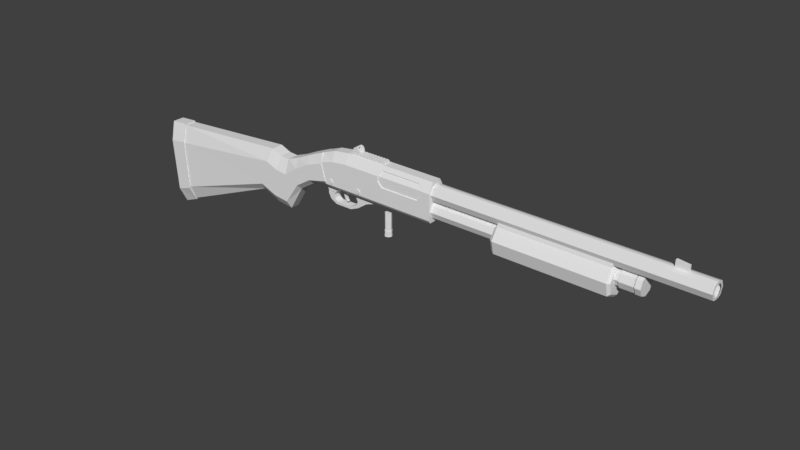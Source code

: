 # Source: Remington870.blend  (saved by Blender 2.79.0; exported with 4.5.12 LTS)
import bpy
from mathutils import Matrix  # noqa: F401  (used for matrix-valued properties, if any)

bpy.ops.wm.read_factory_settings(use_empty=True)
scene = bpy.context.scene
scene.name = 'Scene'

# ---- collections
col_collection_1 = bpy.data.collections.new('Collection 1'); scene.collection.children.link(col_collection_1)

# ---- materials (node trees are filled in below, after node groups)
mat_color_palette = bpy.data.materials.new('Color Palette')
mat_color_palette.alpha_threshold = 0.0
mat_color_palette.use_transparent_shadow = False
mat_color_palette.roughness = 0.5
mat_color_palette.specular_intensity = 0.0

# ---- material node trees

# ---- world
world_world = bpy.data.worlds.new('World'); scene.world = world_world
world_world.color = (0.05088, 0.05088, 0.05088)
world_world.use_sun_shadow = False
world_world.sun_shadow_jitter_overblur = 0.0
world_world.cycles.sampling_method = 'MANUAL'

# ---- meshes
me_remington_870 = bpy.data.meshes.new('Remington 870')
me_remington_870.from_pydata([(-2.944, -0.779, 0.9397), (-2.944, -0.4818, 2.94), (2.131, -0.779, 0.9397), (2.131, -0.4818, 2.94), (-4.186, -0.779, 0.9397), (-4.61, -0.4818, 2.526), (-3.565, -0.779, 0.9397), (-3.839, -0.4818, 2.815), (-2.944, -0.9988, 2.44), (2.131, -0.9988, 2.44), (-4.504, -0.9988, 2.129), (-3.77, -0.9988, 2.347), (2.131, -0.9988, 1.096), (-3.586, -0.9988, 1.086), (-2.944, -0.9988, 1.096), (-4.225, -0.9988, 1.087), (-2.944, -0.9988, 1.903), (-4.39, -0.9988, 1.704), (2.131, -0.9988, 1.903), (-3.697, -0.9988, 1.843), (-0.9117, -0.9988, 2.44), (-0.6673, -0.9988, 1.903), (1.666, -0.9988, 2.44), (1.417, -0.9988, 1.903), (-2.944, 0.7813, 0.9397), (-2.944, 0.4841, 2.94), (2.131, 0.7813, 0.9397), (2.131, 0.4841, 2.94), (-4.186, 0.7813, 0.9397), (-4.61, 0.4841, 2.526), (-3.565, 0.7813, 0.9397), (-3.839, 0.4841, 2.815), (2.131, 1.001, 2.44), (-4.504, 1.001, 2.129), (-3.77, 1.001, 2.347), (2.131, 1.001, 1.096), (-3.586, 1.001, 1.086), (-2.944, 1.001, 1.096), (-4.225, 1.001, 1.087), (-2.944, 1.001, 1.903), (-4.39, 1.001, 1.704), (2.131, 1.001, 1.903), (-3.697, 1.001, 1.843), (1.437, -0.7144, 2.715), (-0.7528, -0.7134, 2.716), (-2.944, 1.001, 2.44), (-0.9117, -0.9988, 2.171), (1.681, -0.9988, 2.171), (1.666, -0.9195, 2.433), (-0.9117, -0.9195, 2.433), (1.417, -0.9195, 1.924), (-0.6673, -0.9195, 1.924), (-0.9117, -0.9195, 2.179), (-0.7528, -0.6341, 2.694), (1.437, -0.6351, 2.693), (1.681, -0.9195, 2.179), (-0.3289, -0.4275, 0.9397), (1.098, -0.4275, 0.9397), (-0.3289, 0.4298, 0.9397), (1.098, 0.4298, 0.9397), (-0.3289, -0.4275, 1.009), (1.098, -0.4275, 1.009), (-0.3289, 0.4298, 1.009), (1.098, 0.4298, 1.009), (-0.3682, 0.001178, 0.9397), (1.167, 0.001178, 0.9397), (-0.3682, 0.001178, 1.009), (1.167, 0.001178, 1.009), (1.666, -0.9195, 2.433), (-0.9117, -0.9195, 2.433), (1.417, -0.9195, 1.924), (-0.6673, -0.9195, 1.924), (-0.9117, -0.9195, 2.179), (-0.7528, -0.6341, 2.694), (1.437, -0.6351, 2.693), (1.681, -0.9195, 2.179), (-2.752, -0.4162, 2.836), (-2.752, -0.4162, 3.031), (-2.752, 0.4186, 2.836), (-2.752, 0.4186, 3.031), (-0.8134, -0.4162, 2.836), (-0.8134, -0.4162, 3.031), (-0.8134, 0.4186, 2.836), (-0.8134, 0.4186, 3.031), (-2.214, 0.4186, 3.031), (-2.127, 0.4186, 3.031), (-2.039, 0.4186, 3.031), (-1.952, 0.4186, 3.031), (-1.864, 0.4186, 3.031), (-1.777, 0.4186, 3.031), (-1.689, 0.4186, 3.031), (-1.601, 0.4186, 3.031), (-1.514, 0.4186, 3.031), (-1.426, 0.4186, 3.031), (-1.339, 0.4186, 3.031), (-1.251, 0.4186, 3.031), (-1.164, 0.4186, 3.031), (-1.076, 0.4186, 3.031), (-0.9885, 0.4186, 3.031), (-0.9009, 0.4186, 3.031), (-2.127, -0.4162, 2.836), (-1.864, -0.4162, 2.836), (-1.601, -0.4162, 2.836), (-1.339, -0.4162, 2.836), (-1.076, -0.4162, 2.836), (-1.076, 0.4186, 2.836), (-1.339, 0.4186, 2.836), (-1.601, 0.4186, 2.836), (-1.864, 0.4186, 2.836), (-2.127, 0.4186, 2.836), (-0.9009, -0.4162, 3.031), (-0.9885, -0.4162, 3.031), (-1.076, -0.4162, 3.031), (-1.164, -0.4162, 3.031), (-1.251, -0.4162, 3.031), (-1.339, -0.4162, 3.031), (-1.426, -0.4162, 3.031), (-1.514, -0.4162, 3.031), (-1.601, -0.4162, 3.031), (-1.689, -0.4162, 3.031), (-1.777, -0.4162, 3.031), (-1.864, -0.4162, 3.031), (-1.952, -0.4162, 3.031), (-2.039, -0.4162, 3.031), (-2.127, -0.4162, 3.031), (-2.214, -0.4162, 3.031), (-2.214, 0.4186, 3.049), (-2.127, 0.4186, 3.049), (-2.039, 0.4186, 3.049), (-1.952, 0.4186, 3.049), (-1.864, 0.4186, 3.049), (-1.777, 0.4186, 3.049), (-1.689, 0.4186, 3.049), (-1.601, 0.4186, 3.049), (-1.514, 0.4186, 3.049), (-1.426, 0.4186, 3.049), (-1.339, 0.4186, 3.049), (-1.251, 0.4186, 3.049), (-1.164, 0.4186, 3.049), (-1.076, 0.4186, 3.049), (-0.9885, 0.4186, 3.049), (-0.9009, 0.4186, 3.049), (-0.9009, -0.4162, 3.049), (-0.9885, -0.4162, 3.049), (-1.076, -0.4162, 3.049), (-1.164, -0.4162, 3.049), (-1.251, -0.4162, 3.049), (-1.339, -0.4162, 3.049), (-1.426, -0.4162, 3.049), (-1.514, -0.4162, 3.049), (-1.601, -0.4162, 3.049), (-1.689, -0.4162, 3.049), (-1.777, -0.4162, 3.049), (-1.864, -0.4162, 3.049), (-1.952, -0.4162, 3.049), (-2.039, -0.4162, 3.049), (-2.127, -0.4162, 3.049), (-2.214, -0.4162, 3.049), (-2.545, -0.3307, 3.169), (-2.545, -0.3307, 3.247), (-2.545, -0.1799, 3.169), (-2.545, -0.1799, 3.247), (-2.499, -0.3307, 3.169), (-2.499, -0.3307, 3.247), (-2.499, -0.1799, 3.169), (-2.499, -0.1799, 3.247), (-2.545, 0.333, 3.169), (-2.545, 0.333, 3.247), (-2.545, 0.1805, 3.169), (-2.545, 0.1805, 3.247), (-2.499, 0.333, 3.169), (-2.499, 0.333, 3.247), (-2.499, 0.1805, 3.169), (-2.499, 0.1805, 3.247), (-2.518, -0.2353, 3.344), (-2.518, -0.3915, 3.344), (-2.408, -0.2353, 3.299), (-2.408, -0.3915, 3.299), (-2.335, -0.2353, 3.167), (-2.335, -0.3915, 3.167), (-2.321, -0.2353, 2.997), (-2.321, -0.3915, 2.997), (-2.716, -0.2353, 2.997), (-2.716, -0.3915, 2.997), (-2.704, -0.2353, 3.167), (-2.704, -0.3915, 3.167), (-2.629, -0.2353, 3.299), (-2.629, -0.3915, 3.299), (-2.518, 0.2377, 3.344), (-2.518, 0.3938, 3.344), (-2.408, 0.2377, 3.299), (-2.408, 0.3938, 3.299), (-2.335, 0.2377, 3.167), (-2.335, 0.3938, 3.167), (-2.321, 0.2377, 2.997), (-2.321, 0.3938, 2.997), (-2.716, 0.2377, 2.997), (-2.716, 0.3938, 2.997), (-2.704, 0.2377, 3.167), (-2.704, 0.3938, 3.167), (-2.629, 0.2377, 3.299), (-2.629, 0.3938, 3.299), (-2.466, 0.2204, 3.206), (-2.579, 0.2204, 3.206), (-2.466, 0.1562, 3.294), (-2.579, 0.1562, 3.294), (-2.466, 0.001178, 3.33), (-2.579, 0.001178, 3.33), (-2.466, -0.1538, 3.294), (-2.579, -0.1538, 3.294), (-2.466, -0.218, 3.206), (-2.579, -0.218, 3.206), (-2.466, -0.1538, 3.118), (-2.579, -0.1538, 3.118), (-2.466, 0.001178, 3.094), (-2.579, 0.001178, 3.08), (-2.466, 0.1562, 3.118), (-2.579, 0.1562, 3.118), (-2.579, 0.2279, 3.007), (-2.579, -0.2255, 3.007), (-2.466, -0.2255, 3.007), (-2.466, 0.1695, 3.207), (-2.466, 0.1202, 3.274), (-2.579, 0.1202, 3.273), (-2.579, 0.1695, 3.206), (-2.466, 0.001178, 3.302), (-2.579, 0.001178, 3.301), (-2.466, -0.1179, 3.274), (-2.579, -0.1179, 3.273), (-2.466, -0.1672, 3.207), (-2.579, -0.1672, 3.206), (-2.466, -0.1179, 3.139), (-2.579, -0.1179, 3.139), (-2.466, 0.001178, 3.122), (-2.579, 0.001178, 3.111), (-2.466, 0.1202, 3.139), (-2.579, 0.1202, 3.139), (-2.466, 0.2279, 3.007), (-2.201, 1.073, 1.387), (-2.201, -1.071, 1.387), (-2.078, 1.073, 1.387), (-2.078, -1.071, 1.387), (-2.017, 1.073, 1.28), (-2.017, -1.071, 1.28), (-2.078, 1.073, 1.174), (-2.078, -1.071, 1.174), (-2.201, 1.073, 1.174), (-2.201, -1.071, 1.174), (-2.262, 1.073, 1.28), (-2.262, -1.071, 1.28), (-3.942, 1.06, 1.4), (-3.942, -1.058, 1.4), (-3.805, 1.06, 1.4), (-3.805, -1.058, 1.4), (-3.736, 1.06, 1.28), (-3.736, -1.058, 1.28), (-3.805, 1.06, 1.161), (-3.805, -1.058, 1.161), (-3.942, 1.06, 1.161), (-3.942, -1.058, 1.161), (-4.011, 1.06, 1.28), (-4.011, -1.058, 1.28), (-4.129, 0.4168, 0.8417), (-4.129, -0.4144, 0.8417), (-3.992, 0.4168, 0.8417), (-3.992, -0.4144, 0.8417), (-3.923, 0.4168, 0.7225), (-3.923, -0.4144, 0.7225), (-3.992, 0.4168, 0.6033), (-3.992, -0.4144, 0.6033), (-4.129, 0.4168, 0.6033), (-4.129, -0.4144, 0.6033), (-4.198, 0.4168, 0.7225), (-4.198, -0.4144, 0.7225), (-3.285, -0.1373, 0.2183), (-3.387, -0.1373, 0.3377), (-3.285, 0.1396, 0.2183), (-3.387, 0.1396, 0.3377), (-3.223, -0.1373, 0.2423), (-3.299, -0.1373, 0.3678), (-3.223, 0.1396, 0.2423), (-3.299, 0.1396, 0.3678), (-3.462, -0.1373, 0.5735), (-3.462, 0.1396, 0.5735), (-3.338, 0.1396, 0.5895), (-3.338, -0.1373, 0.5895), (-3.451, -0.1373, 0.8083), (-3.451, 0.1396, 0.8083), (-3.124, -0.1373, 0.9507), (-3.124, 0.1396, 0.9507), (-3.396, -0.1373, 1.039), (-3.396, 0.1396, 1.039), (-3.139, -0.1373, 1.134), (-3.139, 0.1396, 1.134), (5.612, 1.25, 1.375), (11.41, 1.462, 1.401), (5.612, 1.006, 0.8069), (11.41, 1.177, 0.7361), (5.612, 0.005703, 0.5525), (11.41, 0.006474, 0.4384), (5.612, -0.9983, 0.8032), (11.41, -1.168, 0.7318), (5.612, -1.25, 1.37), (11.41, -1.462, 1.395), (5.612, -0.6487, 1.859), (11.41, -0.7593, 1.961), (5.612, 0.643, 1.861), (11.41, 0.752, 1.964), (11.53, 1.202, 1.369), (11.53, 0.9673, 0.8231), (11.53, 0.005529, 0.5785), (11.53, -0.9596, 0.8195), (11.53, -1.201, 1.365), (11.53, -0.6234, 1.835), (11.53, 0.6181, 1.837), (5.77, 1.462, 1.401), (5.77, 1.177, 0.7361), (5.77, 0.006473, 0.4384), (5.77, -1.168, 0.7318), (5.77, -1.462, 1.395), (5.77, -0.7593, 1.961), (5.77, 0.752, 1.964), (11.41, 0.6453, 2.185), (11.41, -0.6543, 2.182), (5.77, -0.6543, 2.182), (5.77, 0.6453, 2.185), (2.091, -0.312, 1.426), (2.091, -0.312, 2.098), (2.091, 0.3143, 1.426), (2.091, 0.3143, 2.098), (11.38, -0.312, 1.426), (11.38, -0.312, 2.098), (11.38, 0.3143, 1.426), (11.38, 0.3143, 2.098), (2.111, -0.5508, 1.193), (12.51, -0.651, 1.127), (2.111, -0.7794, 1.489), (12.51, -0.9211, 1.477), (2.111, -0.5508, 1.785), (12.51, -0.651, 1.827), (15.72, -0.5876, 2.04), (15.72, -0.8315, 2.356), (15.72, -0.5876, 2.672), (2.077, -0.5876, 2.04), (2.077, -0.8315, 2.356), (2.077, -0.5876, 2.672), (11.75, -0.5508, 1.193), (11.75, -0.7794, 1.489), (11.75, -0.5508, 1.785), (12.43, -0.5508, 1.193), (12.43, -0.7794, 1.489), (12.43, -0.5508, 1.785), (2.111, -0.2748, 1.846), (12.51, -0.3249, 1.899), (11.75, -0.2748, 1.846), (12.43, -0.2748, 1.846), (2.077, -0.2932, 1.975), (15.72, -0.2932, 1.975), (11.75, -0.2932, 1.975), (12.42, -0.2932, 1.975), (12.43, -0.6185, 1.152), (11.76, -0.6185, 1.152), (12.43, -0.8751, 1.485), (11.76, -0.8751, 1.485), (12.43, -0.6185, 1.817), (11.76, -0.6185, 1.817), (11.76, -0.3086, 1.886), (12.43, -0.3086, 1.886), (12.79, -0.651, 1.127), (12.79, -0.9211, 1.477), (12.79, -0.651, 1.827), (12.79, -0.3249, 1.899), (15.72, -0.2188, 2.077), (15.72, -0.5809, 2.363), (15.72, -0.4104, 2.142), (15.72, -0.4104, 2.583), (2.077, -0.1317, 2.769), (15.72, -0.1317, 2.769), (15.72, -0.1352, 2.629), (14.51, -0.1317, 2.769), (13.91, -0.1317, 2.769), (14.51, -0.1314, 3.025), (13.91, -0.1314, 3.095), (2.111, 0.001178, 1.07), (12.51, 0.001181, 0.9822), (2.111, 0.5531, 1.193), (12.51, 0.6533, 1.127), (2.111, 0.7817, 1.489), (12.51, 0.9235, 1.477), (2.111, 0.5531, 1.785), (12.51, 0.6533, 1.827), (12.51, 0.3273, 1.899), (15.72, 0.2956, 1.975), (15.72, 0.5899, 2.04), (15.72, 0.8338, 2.356), (15.72, 0.5899, 2.672), (2.077, 0.134, 2.769), (15.72, 0.134, 2.769), (2.077, 0.5899, 2.04), (2.077, 0.8338, 2.356), (2.077, 0.5899, 2.672), (12.42, 0.2956, 1.975), (11.75, 0.00118, 1.07), (11.75, 0.5531, 1.193), (11.75, 0.7818, 1.489), (11.75, 0.5531, 1.785), (12.43, 0.00118, 1.07), (12.43, 0.5531, 1.193), (12.43, 0.7818, 1.489), (12.43, 0.5531, 1.785), (12.43, 0.2772, 1.846), (2.111, 0.2772, 1.846), (11.75, 0.2772, 1.846), (2.077, 0.2956, 1.975), (11.75, 0.2956, 1.975), (12.43, 0.00118, 1.015), (11.76, 0.00118, 1.015), (12.43, 0.6208, 1.152), (11.76, 0.6208, 1.152), (12.43, 0.8775, 1.485), (11.76, 0.8775, 1.485), (12.43, 0.6208, 1.817), (11.76, 0.6208, 1.817), (11.76, 0.311, 1.886), (12.43, 0.311, 1.886), (12.79, 0.001181, 0.9822), (12.79, 0.6533, 1.127), (12.79, 0.9235, 1.477), (12.79, 0.6533, 1.827), (12.79, 0.3273, 1.899), (15.72, 0.2212, 2.077), (15.72, 0.001181, 2.047), (15.72, 0.5832, 2.363), (15.72, 0.4128, 2.142), (15.72, 0.4128, 2.583), (15.72, 0.1376, 2.629), (14.51, 0.134, 2.769), (13.91, 0.134, 2.769), (14.51, 0.1338, 3.025), (13.91, 0.1338, 3.095), (-4.345, -0.3708, 0.6119), (-4.565, -0.3708, 0.9882), (-4.345, 0.3731, 0.6119), (-4.565, 0.3731, 0.9882), (-3.869, -0.3708, 0.6269), (-3.39, -0.3708, 0.9882), (-3.869, 0.3731, 0.6269), (-3.39, 0.3731, 0.9882), (-4.357, -0.3708, 0.4517), (-4.357, 0.3731, 0.4517), (-3.981, -0.3708, 0.4517), (-3.981, 0.3731, 0.4517), (-4.203, -0.3708, 0.1572), (-4.203, 0.3731, 0.1572), (-3.961, -0.3708, 0.2471), (-3.961, 0.3731, 0.2471), (-3.857, -0.3708, -0.02576), (-3.857, 0.3731, -0.02576), (-3.762, -0.3708, 0.1103), (-3.762, 0.3731, 0.1103), (-2.932, -0.3708, -0.02164), (-2.932, 0.3731, -0.02164), (-2.959, -0.3708, 0.1251), (-2.959, 0.3731, 0.1251), (-2.465, -0.3708, 0.1751), (-2.465, 0.3731, 0.1751), (-2.559, -0.3708, 0.2926), (-2.559, 0.3731, 0.2926), (-1.931, -0.3708, 0.5489), (-1.931, 0.3731, 0.5489), (-2.47, -0.3708, 0.5075), (-2.47, 0.3731, 0.5075), (-1.107, -0.3708, 0.8311), (-1.107, 0.3731, 0.8311), (-2.606, -0.3708, 0.7926), (-2.606, 0.3731, 0.7926), (-0.9716, -0.3708, 0.9798), (-0.9716, 0.3731, 0.9798), (-3.001, -0.3708, 0.9962), (-3.001, 0.3731, 0.9962), (-8.863, -0.4802, -0.6767), (-8.041, -0.5802, 1.808), (-7.887, -0.4802, -1.073), (-7.481, -0.5802, 1.572), (-6.961, -0.4802, -1.191), (-6.971, -0.5802, 1.529), (-6.176, -0.4802, 0.1292), (-6.26, -0.5802, 1.798), (-4.171, -0.4802, 0.9287), (-4.597, -0.5802, 2.534), (-5.499, -0.5802, 2.155), (-5.306, -0.4802, 0.6869), (-8.27, -1.058, 1.118), (-7.594, -1.058, 0.8376), (-6.968, -1.058, 0.7737), (-6.2, -1.058, 1.307), (-4.479, -1.058, 2.088), (-5.434, -1.058, 1.74), (-8.723, -1.058, -0.2534), (-7.818, -1.058, -0.6219), (-6.963, -1.058, -0.7276), (-6.182, -1.058, 0.4071), (-4.244, -1.058, 1.202), (-5.341, -1.058, 0.9379), (-14.52, -0.4802, -2.96), (-14.77, -0.5802, 1.329), (-14.72, -1.026, 0.387), (-14.57, -1.058, -2.187), (-15.3, -0.4762, -3.344), (-15.63, -1.135, 0.3254), (-15.72, -0.5981, 1.332), (-14.75, -0.5981, 1.399), (-15.38, -1.18, -2.498), (-14.7, -1.141, 0.4288), (-14.54, -1.18, -2.224), (-14.49, -0.4762, -3.02), (-8.863, 0.4825, -0.6767), (-8.041, 0.5826, 1.808), (-7.887, 0.4825, -1.073), (-7.481, 0.5826, 1.572), (-6.961, 0.4825, -1.191), (-6.971, 0.5826, 1.529), (-6.176, 0.4825, 0.1292), (-6.26, 0.5826, 1.798), (-4.171, 0.4825, 0.9287), (-4.597, 0.5826, 2.534), (-5.499, 0.5826, 2.155), (-5.306, 0.4825, 0.6869), (-8.27, 1.06, 1.118), (-7.594, 1.06, 0.8376), (-6.968, 1.06, 0.7737), (-6.2, 1.06, 1.307), (-4.479, 1.06, 2.088), (-5.434, 1.06, 1.74), (-8.723, 1.06, -0.2534), (-7.818, 1.06, -0.6219), (-6.963, 1.06, -0.7276), (-6.182, 1.06, 0.4071), (-4.244, 1.06, 1.202), (-5.341, 1.06, 0.9379), (-14.52, 0.4825, -2.96), (-14.77, 0.5826, 1.329), (-14.72, 1.028, 0.387), (-14.57, 1.06, -2.187), (-15.3, 0.4786, -3.344), (-15.63, 1.138, 0.3254), (-15.72, 0.6005, 1.332), (-14.75, 0.6005, 1.399), (-14.49, 0.4786, -3.02), (-15.38, 1.182, -2.498), (-14.7, 1.143, 0.4288), (-14.54, 1.182, -2.224)], [], [(16, 8, 11, 19), (19, 11, 10, 17), (46, 20, 8, 16), (20, 44, 1, 8), (11, 7, 5, 10), (8, 1, 7, 11), (46, 21, 51, 52), (9, 3, 43, 22), (6, 13, 15, 4), (0, 14, 13, 6), (34, 33, 29, 31), (14, 21, 16), (13, 19, 17, 15), (14, 16, 19, 13), (12, 23, 21, 14), (2, 12, 14, 0), (22, 43, 54, 48), (45, 34, 31, 25), (33, 10, 5, 29), (43, 3, 1, 44), (32, 45, 25, 27), (18, 9, 22, 47), (12, 18, 23), (39, 42, 34, 45), (42, 40, 33, 34), (40, 17, 10, 33), (25, 31, 7, 1), (31, 29, 5, 7), (28, 4, 15, 38), (30, 28, 38, 36), (24, 30, 36, 37), (38, 15, 17, 40), (36, 38, 40, 42), (37, 36, 42, 39), (35, 37, 39, 41), (26, 24, 37, 35), (41, 39, 45, 32), (2, 0, 56, 57), (18, 47, 23), (23, 47, 55, 50), (21, 46, 16), (20, 46, 52, 49), (44, 20, 49, 53), (47, 22, 48, 55), (21, 23, 50, 51), (43, 44, 53, 54), (65, 57, 61, 67), (26, 2, 57, 65), (24, 58, 64), (24, 26, 59, 58), (58, 59, 63, 62), (64, 58, 62, 66), (57, 56, 60, 61), (56, 64, 66, 60), (0, 24, 64, 56), (26, 65, 59), (59, 65, 67, 63), (3, 27, 25, 1), (12, 35, 41, 18), (2, 26, 35, 12), (18, 41, 32, 9), (0, 6, 30, 24), (6, 4, 28, 30), (9, 32, 27, 3), (68, 74, 73, 69), (75, 68, 69, 72), (70, 75, 72, 71), (76, 77, 79, 78), (82, 99, 83), (82, 83, 81, 80), (100, 125, 77, 76), (84, 79, 77, 125), (83, 99, 110, 81), (115, 114, 146, 147), (98, 97, 112, 111), (112, 97, 139, 144), (96, 95, 114, 113), (84, 125, 157, 126), (94, 93, 116, 115), (98, 111, 143, 140), (92, 91, 118, 117), (95, 94, 136, 137), (90, 89, 120, 119), (124, 85, 127, 156), (88, 87, 122, 121), (113, 112, 144, 145), (86, 85, 124, 123), (110, 99, 141, 142), (80, 81, 110), (80, 110, 111, 104), (104, 111, 112), (104, 112, 113), (104, 113, 114, 103), (103, 114, 115), (103, 115, 116), (103, 116, 117, 102), (102, 117, 118), (102, 118, 119), (102, 119, 120, 101), (101, 120, 121), (101, 121, 122), (101, 122, 123, 100), (100, 123, 124), (100, 124, 125), (78, 79, 84, 109), (109, 84, 85), (109, 85, 86), (109, 86, 87, 108), (108, 87, 88), (108, 88, 89), (108, 89, 90, 107), (107, 90, 91), (107, 91, 92), (107, 92, 93, 106), (106, 93, 94), (106, 94, 95), (106, 95, 96, 105), (105, 96, 97), (105, 97, 98), (105, 98, 99, 82), (141, 140, 143, 142), (139, 138, 145, 144), (137, 136, 147, 146), (135, 134, 149, 148), (133, 132, 151, 150), (131, 130, 153, 152), (129, 128, 155, 154), (127, 126, 157, 156), (97, 96, 138, 139), (96, 113, 145, 138), (114, 95, 137, 146), (85, 84, 126, 127), (117, 116, 148, 149), (99, 98, 140, 141), (94, 115, 147, 136), (116, 93, 135, 148), (87, 86, 128, 129), (119, 118, 150, 151), (92, 117, 149, 134), (118, 91, 133, 150), (89, 88, 130, 131), (121, 120, 152, 153), (90, 119, 151, 132), (120, 89, 131, 152), (91, 90, 132, 133), (123, 122, 154, 155), (88, 121, 153, 130), (111, 110, 142, 143), (122, 87, 129, 154), (93, 92, 134, 135), (125, 124, 156, 157), (86, 123, 155, 128), (158, 159, 161, 160), (164, 165, 163, 162), (160, 164, 162, 158), (165, 161, 159, 163), (166, 168, 169, 167), (172, 170, 171, 173), (168, 166, 170, 172), (173, 171, 167, 169), (174, 175, 177, 176), (176, 177, 179, 178), (178, 179, 181, 180), (182, 183, 185, 184), (184, 185, 187, 186), (186, 187, 175, 174), (177, 175, 187, 185, 183, 181, 179), (174, 176, 178, 180, 182, 184, 186), (188, 190, 191, 189), (190, 192, 193, 191), (192, 194, 195, 193), (196, 198, 199, 197), (198, 200, 201, 199), (200, 188, 189, 201), (191, 193, 195, 197, 199, 201, 189), (188, 200, 198, 196, 194, 192, 190), (202, 203, 205, 204), (204, 205, 207, 206), (206, 207, 209, 208), (208, 209, 211, 210), (210, 211, 213, 212), (208, 210, 229, 227), (216, 217, 203, 202), (215, 213, 232, 234), (214, 212, 220, 237), (215, 217, 218), (212, 213, 219, 220), (213, 215, 218, 219), (217, 216, 237, 218), (216, 214, 237), (211, 209, 228, 230), (204, 206, 225, 222), (214, 216, 235, 233), (207, 205, 223, 226), (217, 215, 234, 236), (210, 212, 231, 229), (213, 211, 230, 232), (206, 208, 227, 225), (216, 202, 221, 235), (202, 204, 222, 221), (209, 207, 226, 228), (203, 217, 236, 224), (205, 203, 224, 223), (212, 214, 233, 231), (229, 231, 232, 230), (227, 229, 230, 228), (235, 221, 224, 236), (221, 222, 223, 224), (233, 235, 236, 234), (231, 233, 234, 232), (225, 227, 228, 226), (222, 225, 226, 223), (238, 239, 241, 240), (240, 241, 243, 242), (242, 243, 245, 244), (244, 245, 247, 246), (241, 239, 249, 247, 245, 243), (246, 247, 249, 248), (248, 249, 239, 238), (238, 240, 242, 244, 246, 248), (250, 251, 253, 252), (252, 253, 255, 254), (254, 255, 257, 256), (256, 257, 259, 258), (253, 251, 261, 259, 257, 255), (258, 259, 261, 260), (260, 261, 251, 250), (250, 252, 254, 256, 258, 260), (262, 263, 265, 264), (264, 265, 267, 266), (266, 267, 269, 268), (268, 269, 271, 270), (265, 263, 273, 271, 269, 267), (270, 271, 273, 272), (272, 273, 263, 262), (262, 264, 266, 268, 270, 272), (274, 275, 277, 276), (276, 277, 281, 280), (280, 281, 279, 278), (278, 279, 275, 274), (276, 280, 278, 274), (277, 275, 282, 283), (275, 279, 285, 282), (281, 277, 283, 284), (279, 281, 284, 285), (285, 284, 289, 288), (286, 288, 292, 290), (283, 282, 286, 287), (282, 285, 288, 286), (284, 283, 287, 289), (289, 287, 291, 293), (288, 289, 293, 292), (287, 286, 290, 291), (315, 295, 297, 316), (316, 297, 299, 317), (317, 299, 301, 318), (318, 301, 303, 319), (319, 303, 305, 320), (305, 303, 312, 313), (321, 320, 324, 325), (321, 307, 295, 315), (294, 296, 298, 300, 302, 304, 306), (309, 308, 314, 313, 312, 311, 310), (297, 295, 308, 309), (301, 299, 310, 311), (307, 305, 313, 314), (303, 301, 311, 312), (295, 307, 314, 308), (299, 297, 309, 310), (306, 321, 315, 294), (304, 320, 321, 306), (302, 319, 320, 304), (300, 318, 319, 302), (298, 317, 318, 300), (296, 316, 317, 298), (294, 315, 316, 296), (307, 321, 325, 322), (305, 307, 322, 323), (320, 305, 323, 324), (328, 329, 333, 332), (330, 331, 327, 326), (406, 384, 335, 349), (349, 335, 337, 350), (350, 337, 339, 351), (355, 353, 391, 410), (379, 377, 397, 436), (340, 357, 372, 374), (356, 358, 343), (358, 359, 343), (336, 347, 348, 338), (334, 346, 347, 336), (383, 402, 346, 334), (348, 347, 363, 365), (359, 355, 410, 401), (358, 354, 355, 359), (338, 348, 354, 352), (351, 339, 353, 355), (363, 362, 364, 365), (361, 360, 362, 363), (416, 415, 360, 361), (365, 364, 367, 366), (354, 348, 365, 366), (347, 346, 361, 363), (350, 351, 364, 362), (351, 355, 367, 364), (346, 402, 416, 361), (349, 350, 362, 360), (355, 354, 366, 367), (406, 349, 360, 415), (353, 339, 370, 371), (335, 384, 425, 368), (391, 353, 371, 429), (337, 335, 368, 369), (339, 337, 369, 370), (357, 392, 431, 372), (377, 342, 375, 378), (342, 341, 373, 375), (341, 340, 374, 373), (401, 392, 357, 359), (344, 341, 342, 345), (343, 340, 341, 344), (359, 357, 340, 343), (376, 380, 437, 396), (345, 380, 376), (345, 342, 379, 380), (397, 377, 378, 435), (342, 377, 379), (379, 436, 438, 381), (382, 381, 438, 439), (380, 379, 381, 382), (437, 380, 382, 439), (406, 407, 386, 384), (407, 408, 388, 386), (408, 409, 390, 388), (393, 433, 430, 392), (413, 398, 414), (414, 398, 401), (411, 352, 354, 412), (387, 389, 405, 404), (385, 387, 404, 403), (383, 385, 403, 402), (405, 422, 420, 404), (414, 401, 410, 412), (389, 411, 412, 405), (409, 410, 391, 390), (358, 414, 412, 354), (356, 413, 414, 358), (420, 422, 421, 419), (418, 420, 419, 417), (416, 418, 417, 415), (422, 423, 424, 421), (412, 423, 422, 405), (404, 420, 418, 403), (408, 419, 421, 409), (409, 421, 424, 410), (403, 418, 416, 402), (407, 417, 419, 408), (410, 424, 423, 412), (406, 415, 417, 407), (391, 429, 428, 390), (386, 426, 425, 384), (388, 427, 426, 386), (390, 428, 427, 388), (392, 430, 431), (397, 435, 434, 395), (395, 434, 432, 394), (394, 432, 433, 393), (399, 400, 395, 394), (398, 399, 394, 393), (401, 398, 393, 392), (400, 396, 437), (400, 437, 436, 395), (395, 436, 397), (437, 439, 438, 436), (425, 426, 427, 428, 429, 371, 370, 369, 368), (440, 441, 443, 442), (442, 443, 447, 446), (446, 447, 445, 444), (444, 445, 441, 440), (440, 442, 449, 448), (451, 450, 454, 455), (446, 444, 450, 451), (444, 440, 448, 450), (442, 446, 451, 449), (455, 454, 458, 459), (448, 449, 453, 452), (450, 448, 452, 454), (449, 451, 455, 453), (458, 456, 460, 462), (452, 453, 457, 456), (454, 452, 456, 458), (453, 455, 459, 457), (457, 459, 463, 461), (459, 458, 462, 463), (456, 457, 461, 460), (462, 460, 464, 466), (467, 466, 470, 471), (461, 463, 467, 465), (463, 462, 466, 467), (460, 461, 465, 464), (470, 468, 472, 474), (464, 465, 469, 468), (466, 464, 468, 470), (465, 467, 471, 469), (473, 475, 479, 477), (469, 471, 475, 473), (471, 470, 474, 475), (468, 469, 473, 472), (475, 474, 478, 479), (472, 473, 477, 476), (474, 472, 476, 478), (517, 481, 483, 519), (540, 516, 480, 504), (519, 483, 485, 521), (498, 480, 482, 499), (499, 482, 484, 500), (526, 490, 489, 525), (521, 485, 487, 523), (500, 484, 486, 501), (532, 525, 489, 496), (503, 491, 488, 502), (501, 486, 491, 503), (523, 487, 490, 526), (486, 522, 527, 491), (491, 527, 524, 488), (484, 520, 522, 486), (482, 518, 520, 484), (480, 516, 518, 482), (505, 541, 547, 511), (487, 495, 497, 490), (490, 497, 496, 489), (538, 532, 496, 502), (485, 494, 495, 487), (483, 493, 494, 485), (481, 492, 493, 483), (507, 506, 513, 514), (506, 505, 511, 513), (524, 538, 502, 488), (504, 507, 514, 515), (495, 501, 503, 497), (497, 503, 502, 496), (494, 500, 501, 495), (493, 499, 500, 494), (492, 498, 499, 493), (480, 498, 507, 504), (498, 492, 506, 507), (517, 541, 505, 481), (540, 504, 515, 548), (492, 481, 505, 506), (513, 511, 510, 509), (547, 546, 510, 511), (509, 510, 546, 545), (512, 509, 545, 549), (514, 513, 509, 512), (515, 514, 512, 508), (508, 512, 549, 544), (544, 548, 515, 508), (534, 535, 518, 516), (535, 536, 520, 518), (536, 537, 522, 520), (539, 538, 524, 527), (537, 539, 527, 522), (523, 526, 533, 531), (526, 525, 532, 533), (521, 523, 531, 530), (519, 521, 530, 529), (517, 519, 529, 528), (543, 551, 550, 542), (542, 550, 547, 541), (540, 548, 551, 543), (531, 533, 539, 537), (533, 532, 538, 539), (530, 531, 537, 536), (529, 530, 536, 535), (528, 529, 535, 534), (516, 540, 543, 534), (534, 543, 542, 528), (528, 542, 541, 517), (550, 545, 546, 547), (551, 549, 545, 550), (548, 544, 549, 551)])
_uv = me_remington_870.uv_layers.new(name='UVMap')
_uv.uv.foreach_set('vector', [0.01984, 0.9253, 0.01984, 0.9253, 0.01984, 0.9253, 0.01984, 0.9253, 0.01984, 0.9253, 0.01984, 0.9253, 0.01984, 0.9253, 0.01984, 0.9253, 0.01984, 0.9253, 0.01984, 0.9253, 0.01984, 0.9253, 0.01984, 0.9253, 0.01984, 0.9253, 0.01984, 0.9253, 0.01984, 0.9253, 0.01984, 0.9253, 0.01984, 0.9253, 0.01984, 0.9253, 0.01984, 0.9253, 0.01984, 0.9253, 0.01984, 0.9253, 0.01984, 0.9253, 0.01984, 0.9253, 0.01984, 0.9253, 0.01984, 0.9253, 0.01984, 0.9253, 0.01984, 0.9253, 0.01984, 0.9253, 0.01984, 0.9253, 0.01984, 0.9253, 0.01984, 0.9253, 0.01984, 0.9253, 0.01984, 0.9253, 0.01984, 0.9253, 0.01984, 0.9253, 0.01984, 0.9253, 0.01984, 0.9253, 0.01984, 0.9253, 0.01984, 0.9253, 0.01984, 0.9253, 0.01984, 0.9253, 0.01984, 0.9253, 0.01984, 0.9253, 0.01984, 0.9253, 0.01984, 0.9253, 0.01984, 0.9253, 0.01984, 0.9253, 0.01984, 0.9253, 0.01984, 0.9253, 0.01984, 0.9253, 0.01984, 0.9253, 0.01984, 0.9253, 0.01984, 0.9253, 0.01984, 0.9253, 0.01984, 0.9253, 0.01984, 0.9253, 0.01984, 0.9253, 0.01984, 0.9253, 0.01984, 0.9253, 0.01984, 0.9253, 0.01984, 0.9253, 0.01984, 0.9253, 0.01984, 0.9253, 0.01984, 0.9253, 0.01984, 0.9253, 0.01984, 0.9253, 0.01984, 0.9253, 0.01984, 0.9253, 0.01984, 0.9253, 0.01984, 0.9253, 0.01984, 0.9253, 0.01984, 0.9253, 0.01984, 0.9253, 0.01984, 0.9253, 0.01984, 0.9253, 0.01984, 0.9253, 0.01984, 0.9253, 0.01984, 0.9253, 0.01984, 0.9253, 0.01984, 0.9253, 0.01984, 0.9253, 0.01984, 0.9253, 0.01984, 0.9253, 0.01984, 0.9253, 0.01984, 0.9253, 0.01984, 0.9253, 0.01984, 0.9253, 0.01984, 0.9253, 0.01984, 0.9253, 0.01984, 0.9253, 0.01984, 0.9253, 0.01984, 0.9253, 0.01984, 0.9253, 0.01984, 0.9253, 0.01984, 0.9253, 0.01984, 0.9253, 0.01984, 0.9253, 0.01984, 0.9253, 0.01984, 0.9253, 0.01984, 0.9253, 0.01984, 0.9253, 0.01984, 0.9253, 0.01984, 0.9253, 0.01984, 0.9253, 0.01984, 0.9253, 0.01984, 0.9253, 0.01984, 0.9253, 0.01984, 0.9253, 0.01984, 0.9253, 0.01984, 0.9253, 0.01984, 0.9253, 0.01984, 0.9253, 0.01984, 0.9253, 0.01984, 0.9253, 0.01984, 0.9253, 0.01984, 0.9253, 0.01984, 0.9253, 0.01984, 0.9253, 0.01984, 0.9253, 0.01984, 0.9253, 0.01984, 0.9253, 0.01984, 0.9253, 0.01984, 0.9253, 0.01984, 0.9253, 0.01984, 0.9253, 0.01984, 0.9253, 0.01984, 0.9253, 0.01984, 0.9253, 0.01984, 0.9253, 0.01984, 0.9253, 0.01984, 0.9253, 0.01984, 0.9253, 0.01984, 0.9253, 0.01984, 0.9253, 0.01984, 0.9253, 0.01984, 0.9253, 0.01984, 0.9253, 0.01984, 0.9253, 0.01984, 0.9253, 0.01984, 0.9253, 0.01984, 0.9253, 0.01984, 0.9253, 0.01984, 0.9253, 0.01984, 0.9253, 0.01984, 0.9253, 0.01984, 0.9253, 0.01984, 0.9253, 0.01984, 0.9253, 0.01984, 0.9253, 0.01984, 0.9253, 0.01984, 0.9253, 0.01984, 0.9253, 0.01984, 0.9253, 0.01984, 0.9253, 0.01984, 0.9253, 0.01984, 0.9253, 0.01984, 0.9253, 0.01984, 0.9253, 0.01984, 0.9253, 0.01984, 0.9253, 0.01984, 0.9253, 0.01984, 0.9253, 0.01984, 0.9253, 0.01984, 0.9253, 0.01984, 0.9253, 0.01984, 0.9253, 0.01984, 0.9253, 0.01984, 0.9253, 0.01984, 0.9253, 0.01984, 0.9253, 0.01984, 0.9253, 0.01984, 0.9253, 0.01984, 0.9253, 0.01984, 0.9253, 0.01984, 0.9253, 0.01984, 0.9253, 0.01984, 0.9253, 0.01984, 0.9253, 0.01984, 0.9253, 0.01984, 0.9253, 0.01984, 0.9253, 0.01984, 0.9253, 0.01984, 0.9253, 0.01984, 0.9253, 0.01984, 0.9253, 0.01984, 0.9253, 0.01984, 0.9253, 0.01984, 0.9253, 0.01984, 0.9253, 0.01984, 0.9253, 0.01984, 0.9253, 0.01984, 0.9253, 0.01984, 0.9253, 0.01984, 0.9253, 0.01984, 0.9253, 0.01984, 0.9253, 0.01984, 0.9253, 0.01984, 0.9253, 0.01984, 0.9253, 0.01984, 0.9253, 0.01984, 0.9253, 0.01984, 0.9253, 0.01984, 0.9253, 0.01984, 0.9253, 0.01984, 0.9253, 0.01984, 0.9253, 0.01984, 0.9253, 0.01984, 0.9253, 0.01984, 0.9253, 0.01984, 0.9253, 0.01984, 0.9253, 0.01984, 0.9253, 0.01984, 0.9253, 0.01984, 0.9253, 0.01984, 0.9253, 0.01984, 0.9253, 0.01984, 0.9253, 0.01984, 0.9253, 0.01984, 0.9253, 0.01984, 0.9253, 0.01984, 0.9253, 0.01984, 0.9253, 0.01984, 0.9253, 0.01984, 0.9253, 0.01984, 0.9253, 0.01984, 0.9253, 0.01984, 0.9253, 0.01984, 0.9253, 0.01984, 0.9253, 0.01984, 0.9253, 0.01984, 0.9253, 0.01984, 0.9253, 0.01984, 0.9253, 0.01984, 0.9253, 0.01984, 0.9253, 0.01984, 0.9253, 0.01984, 0.9253, 0.01984, 0.9253, 0.01984, 0.9253, 0.01984, 0.9253, 0.01984, 0.9253, 0.01984, 0.9253, 0.01984, 0.9253, 0.01984, 0.9253, 0.01984, 0.9253, 0.01984, 0.9253, 0.01984, 0.9253, 0.01984, 0.9253, 0.01984, 0.9253, 0.01984, 0.9253, 0.02384, 0.9253, 0.02384, 0.9253, 0.02384, 0.9253, 0.02384, 0.9253, 0.02384, 0.9253, 0.02384, 0.9253, 0.02384, 0.9253, 0.02384, 0.9253, 0.02384, 0.9253, 0.02384, 0.9253, 0.02384, 0.9253, 0.02384, 0.9253, 0.02399, 0.9253, 0.02399, 0.9253, 0.02399, 0.9253, 0.02399, 0.9253, 0.02399, 0.9253, 0.02399, 0.9253, 0.02399, 0.9253, 0.02399, 0.9253, 0.02399, 0.9253, 0.02399, 0.9253, 0.02399, 0.9253, 0.02399, 0.9253, 0.02399, 0.9253, 0.02399, 0.9253, 0.02399, 0.9253, 0.02399, 0.9253, 0.02399, 0.9253, 0.02399, 0.9253, 0.02399, 0.9253, 0.02399, 0.9253, 0.02399, 0.9253, 0.02399, 0.9253, 0.02399, 0.9253, 0.02399, 0.9253, 0.02399, 0.9253, 0.02399, 0.9253, 0.02399, 0.9253, 0.02399, 0.9253, 0.02399, 0.9253, 0.02399, 0.9253, 0.02399, 0.9253, 0.02399, 0.9253, 0.02399, 0.9253, 0.02399, 0.9253, 0.02399, 0.9253, 0.02399, 0.9253, 0.02399, 0.9253, 0.02399, 0.9253, 0.02399, 0.9253, 0.02399, 0.9253, 0.02399, 0.9253, 0.02399, 0.9253, 0.02399, 0.9253, 0.02399, 0.9253, 0.02399, 0.9253, 0.02399, 0.9253, 0.02399, 0.9253, 0.02399, 0.9253, 0.02399, 0.9253, 0.02399, 0.9253, 0.02399, 0.9253, 0.02399, 0.9253, 0.02399, 0.9253, 0.02399, 0.9253, 0.02399, 0.9253, 0.02399, 0.9253, 0.02399, 0.9253, 0.02399, 0.9253, 0.02399, 0.9253, 0.02399, 0.9253, 0.02399, 0.9253, 0.02399, 0.9253, 0.02399, 0.9253, 0.02399, 0.9253, 0.02399, 0.9253, 0.02399, 0.9253, 0.02399, 0.9253, 0.02399, 0.9253, 0.02399, 0.9253, 0.02399, 0.9253, 0.02399, 0.9253, 0.02399, 0.9253, 0.02399, 0.9253, 0.02399, 0.9253, 0.02399, 0.9253, 0.02399, 0.9253, 0.02399, 0.9253, 0.02399, 0.9253, 0.02399, 0.9253, 0.02399, 0.9253, 0.02399, 0.9253, 0.02399, 0.9253, 0.02399, 0.9253, 0.02399, 0.9253, 0.02399, 0.9253, 0.02399, 0.9253, 0.02399, 0.9253, 0.02399, 0.9253, 0.02399, 0.9253, 0.02399, 0.9253, 0.02399, 0.9253, 0.02399, 0.9253, 0.02399, 0.9253, 0.02399, 0.9253, 0.02399, 0.9253, 0.02399, 0.9253, 0.02399, 0.9253, 0.02399, 0.9253, 0.02399, 0.9253, 0.02399, 0.9253, 0.02399, 0.9253, 0.02399, 0.9253, 0.02399, 0.9253, 0.02399, 0.9253, 0.02399, 0.9253, 0.02399, 0.9253, 0.02399, 0.9253, 0.02399, 0.9253, 0.02399, 0.9253, 0.02399, 0.9253, 0.02399, 0.9253, 0.02399, 0.9253, 0.02399, 0.9253, 0.02399, 0.9253, 0.02399, 0.9253, 0.02399, 0.9253, 0.02399, 0.9253, 0.02399, 0.9253, 0.02399, 0.9253, 0.02399, 0.9253, 0.02399, 0.9253, 0.02399, 0.9253, 0.02399, 0.9253, 0.02399, 0.9253, 0.02399, 0.9253, 0.02399, 0.9253, 0.02399, 0.9253, 0.02399, 0.9253, 0.02399, 0.9253, 0.02399, 0.9253, 0.02399, 0.9253, 0.02399, 0.9253, 0.02399, 0.9253, 0.02399, 0.9253, 0.02399, 0.9253, 0.02399, 0.9253, 0.02399, 0.9253, 0.02399, 0.9253, 0.02399, 0.9253, 0.02399, 0.9253, 0.02399, 0.9253, 0.02399, 0.9253, 0.02399, 0.9253, 0.02399, 0.9253, 0.02399, 0.9253, 0.02399, 0.9253, 0.02399, 0.9253, 0.02399, 0.9253, 0.02399, 0.9253, 0.02399, 0.9253, 0.02399, 0.9253, 0.02399, 0.9253, 0.02399, 0.9253, 0.02399, 0.9253, 0.02399, 0.9253, 0.02399, 0.9253, 0.02399, 0.9253, 0.02399, 0.9253, 0.02399, 0.9253, 0.02399, 0.9253, 0.02399, 0.9253, 0.02399, 0.9253, 0.02399, 0.9253, 0.02399, 0.9253, 0.02399, 0.9253, 0.02399, 0.9253, 0.02399, 0.9253, 0.02399, 0.9253, 0.02399, 0.9253, 0.02399, 0.9253, 0.02399, 0.9253, 0.02399, 0.9253, 0.02399, 0.9253, 0.02399, 0.9253, 0.02399, 0.9253, 0.02399, 0.9253, 0.02399, 0.9253, 0.02399, 0.9253, 0.02399, 0.9253, 0.02399, 0.9253, 0.02399, 0.9253, 0.02399, 0.9253, 0.02399, 0.9253, 0.02399, 0.9253, 0.02399, 0.9253, 0.02399, 0.9253, 0.02399, 0.9253, 0.02399, 0.9253, 0.02399, 0.9253, 0.02399, 0.9253, 0.02399, 0.9253, 0.02399, 0.9253, 0.02399, 0.9253, 0.02399, 0.9253, 0.02399, 0.9253, 0.02399, 0.9253, 0.02399, 0.9253, 0.02399, 0.9253, 0.02399, 0.9253, 0.02399, 0.9253, 0.02399, 0.9253, 0.02399, 0.9253, 0.02399, 0.9253, 0.02399, 0.9253, 0.02399, 0.9253, 0.02399, 0.9253, 0.02399, 0.9253, 0.02399, 0.9253, 0.02399, 0.9253, 0.02399, 0.9253, 0.02399, 0.9253, 0.02399, 0.9253, 0.02399, 0.9253, 0.02399, 0.9253, 0.02399, 0.9253, 0.02399, 0.9253, 0.02399, 0.9253, 0.02399, 0.9253, 0.02399, 0.9253, 0.02399, 0.9253, 0.02399, 0.9253, 0.02399, 0.9253, 0.02399, 0.9253, 0.02399, 0.9253, 0.02399, 0.9253, 0.02399, 0.9253, 0.02399, 0.9253, 0.02399, 0.9253, 0.02399, 0.9253, 0.02399, 0.9253, 0.02399, 0.9253, 0.02399, 0.9253, 0.02399, 0.9253, 0.02399, 0.9253, 0.02399, 0.9253, 0.02399, 0.9253, 0.02399, 0.9253, 0.02399, 0.9253, 0.02399, 0.9253, 0.02399, 0.9253, 0.02399, 0.9253, 0.02399, 0.9253, 0.02399, 0.9253, 0.02399, 0.9253, 0.02399, 0.9253, 0.02399, 0.9253, 0.02399, 0.9253, 0.02399, 0.9253, 0.02399, 0.9253, 0.02399, 0.9253, 0.02399, 0.9253, 0.02399, 0.9253, 0.02399, 0.9253, 0.02399, 0.9253, 0.02399, 0.9253, 0.02399, 0.9253, 0.02399, 0.9253, 0.02399, 0.9253, 0.02399, 0.9253, 0.02399, 0.9253, 0.02399, 0.9253, 0.02399, 0.9253, 0.02399, 0.9253, 0.02399, 0.9253, 0.02399, 0.9253, 0.02399, 0.9253, 0.02399, 0.9253, 0.02399, 0.9253, 0.02399, 0.9253, 0.02399, 0.9253, 0.02399, 0.9253, 0.02399, 0.9253, 0.02399, 0.9253, 0.02399, 0.9253, 0.02399, 0.9253, 0.02399, 0.9253, 0.02399, 0.9253, 0.02399, 0.9253, 0.02399, 0.9253, 0.02399, 0.9253, 0.02399, 0.9253, 0.02399, 0.9253, 0.02399, 0.9253, 0.02399, 0.9253, 0.02399, 0.9253, 0.02399, 0.9253, 0.02399, 0.9253, 0.02399, 0.9253, 0.02399, 0.9253, 0.02399, 0.9253, 0.02399, 0.9253, 0.02399, 0.9253, 0.02399, 0.9253, 0.02399, 0.9253, 0.02399, 0.9253, 0.02399, 0.9253, 0.02399, 0.9253, 0.02399, 0.9253, 0.02399, 0.9253, 0.02399, 0.9253, 0.02399, 0.9253, 0.02399, 0.9253, 0.02399, 0.9253, 0.02399, 0.9253, 0.02399, 0.9253, 0.02399, 0.9253, 0.02399, 0.9253, 0.02399, 0.9253, 0.02399, 0.9253, 0.02399, 0.9253, 0.02399, 0.9253, 0.02399, 0.9253, 0.02399, 0.9253, 0.02399, 0.9253, 0.02399, 0.9253, 0.02399, 0.9253, 0.02399, 0.9253, 0.02399, 0.9253, 0.02399, 0.9253, 0.02399, 0.9253, 0.02399, 0.9253, 0.02399, 0.9253, 0.02399, 0.9253, 0.02399, 0.9253, 0.02399, 0.9253, 0.02399, 0.9253, 0.02399, 0.9253, 0.02399, 0.9253, 0.02399, 0.9253, 0.02399, 0.9253, 0.02399, 0.9253, 0.02399, 0.9253, 0.02399, 0.9253, 0.02399, 0.9253, 0.02399, 0.9253, 0.02399, 0.9253, 0.02399, 0.9253, 0.02399, 0.9253, 0.02399, 0.9253, 0.02399, 0.9253, 0.02399, 0.9253, 0.02399, 0.9253, 0.02399, 0.9253, 0.02399, 0.9253, 0.02399, 0.9253, 0.02399, 0.9253, 0.02399, 0.9253, 0.02399, 0.9253, 0.02399, 0.9253, 0.02399, 0.9253, 0.02399, 0.9253, 0.02399, 0.9253, 0.02399, 0.9253, 0.02399, 0.9253, 0.02399, 0.9253, 0.02399, 0.9253, 0.02399, 0.9253, 0.02399, 0.9253, 0.02399, 0.9253, 0.02399, 0.9253, 0.02399, 0.9253, 0.02399, 0.9253, 0.02399, 0.9253, 0.02399, 0.9253, 0.02399, 0.9253, 0.02399, 0.9253, 0.02399, 0.9253, 0.02399, 0.9253, 0.02399, 0.9253, 0.02399, 0.9253, 0.02399, 0.9253, 0.02399, 0.9253, 0.02399, 0.9253, 0.02399, 0.9253, 0.02399, 0.9253, 0.02399, 0.9253, 0.02399, 0.9253, 0.02399, 0.9253, 0.02399, 0.9253, 0.02399, 0.9253, 0.02399, 0.9253, 0.02399, 0.9253, 0.02399, 0.9253, 0.02399, 0.9253, 0.02399, 0.9253, 0.02399, 0.9253, 0.02399, 0.9253, 0.02399, 0.9253, 0.02399, 0.9253, 0.02399, 0.9253, 0.02399, 0.9253, 0.02399, 0.9253, 0.02399, 0.9253, 0.02399, 0.9253, 0.02399, 0.9253, 0.02399, 0.9253, 0.02399, 0.9253, 0.02399, 0.9253, 0.02399, 0.9253, 0.02399, 0.9253, 0.02399, 0.9253, 0.02399, 0.9253, 0.02399, 0.9253, 0.02399, 0.9253, 0.02399, 0.9253, 0.02399, 0.9253, 0.02399, 0.9253, 0.02399, 0.9253, 0.02399, 0.9253, 0.02399, 0.9253, 0.02399, 0.9253, 0.02399, 0.9253, 0.02399, 0.9253, 0.02399, 0.9253, 0.02399, 0.9253, 0.02399, 0.9253, 0.02399, 0.9253, 0.02399, 0.9253, 0.02399, 0.9253, 0.02399, 0.9253, 0.02399, 0.9253, 0.02399, 0.9253, 0.02399, 0.9253, 0.02399, 0.9253, 0.02399, 0.9253, 0.02399, 0.9253, 0.02399, 0.9253, 0.02399, 0.9253, 0.02399, 0.9253, 0.02399, 0.9253, 0.02399, 0.9253, 0.02399, 0.9253, 0.02399, 0.9253, 0.02399, 0.9253, 0.02399, 0.9253, 0.02399, 0.9253, 0.02399, 0.9253, 0.02399, 0.9253, 0.02399, 0.9253, 0.02399, 0.9253, 0.02399, 0.9253, 0.02399, 0.9253, 0.02399, 0.9253, 0.02399, 0.9253, 0.02399, 0.9253, 0.02399, 0.9253, 0.02399, 0.9253, 0.02399, 0.9253, 0.02399, 0.9253, 0.02399, 0.9253, 0.02399, 0.9253, 0.02399, 0.9253, 0.02399, 0.9253, 0.02399, 0.9253, 0.02399, 0.9253, 0.02399, 0.9253, 0.02399, 0.9253, 0.02399, 0.9253, 0.02399, 0.9253, 0.02399, 0.9253, 0.02399, 0.9253, 0.02399, 0.9253, 0.02399, 0.9253, 0.02399, 0.9253, 0.02399, 0.9253, 0.02399, 0.9253, 0.02399, 0.9253, 0.02399, 0.9253, 0.02399, 0.9253, 0.02399, 0.9253, 0.02399, 0.9253, 0.02399, 0.9253, 0.02399, 0.9253, 0.02399, 0.9253, 0.02399, 0.9253, 0.02399, 0.9253, 0.02399, 0.9253, 0.02399, 0.9253, 0.02399, 0.9253, 0.02399, 0.9253, 0.02399, 0.9253, 0.02399, 0.9253, 0.02399, 0.9253, 0.02399, 0.9253, 0.02399, 0.9253, 0.02399, 0.9253, 0.02399, 0.9253, 0.02399, 0.9253, 0.02399, 0.9253, 0.02399, 0.9253, 0.02399, 0.9253, 0.02399, 0.9253, 0.02399, 0.9253, 0.02399, 0.9253, 0.02399, 0.9253, 0.02399, 0.9253, 0.02399, 0.9253, 0.02399, 0.9253, 0.02399, 0.9253, 0.02399, 0.9253, 0.02399, 0.9253, 0.02399, 0.9253, 0.02399, 0.9253, 0.02399, 0.9253, 0.02399, 0.9253, 0.02399, 0.9253, 0.02399, 0.9253, 0.02399, 0.9253, 0.02399, 0.9253, 0.02399, 0.9253, 0.02399, 0.9253, 0.02399, 0.9253, 0.02399, 0.9253, 0.02399, 0.9253, 0.02399, 0.9253, 0.02399, 0.9253, 0.02399, 0.9253, 0.02399, 0.9253, 0.02399, 0.9253, 0.02399, 0.9253, 0.02399, 0.9253, 0.02399, 0.9253, 0.02399, 0.9253, 0.02399, 0.9253, 0.02399, 0.9253, 0.02399, 0.9253, 0.02399, 0.9253, 0.02399, 0.9253, 0.02399, 0.9253, 0.02399, 0.9253, 0.02399, 0.9253, 0.02399, 0.9253, 0.02399, 0.9253, 0.02399, 0.9253, 0.02399, 0.9253, 0.02399, 0.9253, 0.02399, 0.9253, 0.02399, 0.9253, 0.02399, 0.9253, 0.02399, 0.9253, 0.02399, 0.9253, 0.02399, 0.9253, 0.02399, 0.9253, 0.02399, 0.9253, 0.02399, 0.9253, 0.02399, 0.9253, 0.02399, 0.9253, 0.02399, 0.9253, 0.02399, 0.9253, 0.02399, 0.9253, 0.02399, 0.9253, 0.02399, 0.9253, 0.02399, 0.9253, 0.02399, 0.9253, 0.02399, 0.9253, 0.02399, 0.9253, 0.02399, 0.9253, 0.02399, 0.9253, 0.02399, 0.9253, 0.02399, 0.9253, 0.02399, 0.9253, 0.02399, 0.9253, 0.02399, 0.9253, 0.02399, 0.9253, 0.02399, 0.9253, 0.02399, 0.9253, 0.02399, 0.9253, 0.02399, 0.9253, 0.02384, 0.9253, 0.02384, 0.9253, 0.02384, 0.9253, 0.02384, 0.9253, 0.02384, 0.9253, 0.02384, 0.9253, 0.02384, 0.9253, 0.02384, 0.9253, 0.02384, 0.9253, 0.02384, 0.9253, 0.02384, 0.9253, 0.02384, 0.9253, 0.02384, 0.9253, 0.02384, 0.9253, 0.02384, 0.9253, 0.02384, 0.9253, 0.02384, 0.9253, 0.02384, 0.9253, 0.02384, 0.9253, 0.02384, 0.9253, 0.02384, 0.9253, 0.02384, 0.9253, 0.02384, 0.9253, 0.02384, 0.9253, 0.02384, 0.9253, 0.02384, 0.9253, 0.02384, 0.9253, 0.02384, 0.9253, 0.02384, 0.9253, 0.02384, 0.9253, 0.02384, 0.9253, 0.02384, 0.9253, 0.02384, 0.9253, 0.02384, 0.9253, 0.02384, 0.9253, 0.02384, 0.9253, 0.02384, 0.9253, 0.02384, 0.9253, 0.02384, 0.9253, 0.02384, 0.9253, 0.02384, 0.9253, 0.02384, 0.9253, 0.02384, 0.9253, 0.02384, 0.9253, 0.02384, 0.9253, 0.02384, 0.9253, 0.02384, 0.9253, 0.02384, 0.9253, 0.02384, 0.9253, 0.02384, 0.9253, 0.02384, 0.9253, 0.02384, 0.9253, 0.02384, 0.9253, 0.02384, 0.9253, 0.02384, 0.9253, 0.02384, 0.9253, 0.02384, 0.9253, 0.02384, 0.9253, 0.02384, 0.9253, 0.02384, 0.9253, 0.02384, 0.9253, 0.02384, 0.9253, 0.02384, 0.9253, 0.02384, 0.9253, 0.02384, 0.9253, 0.02384, 0.9253, 0.02384, 0.9253, 0.02384, 0.9253, 0.02384, 0.9253, 0.02384, 0.9253, 0.02384, 0.9253, 0.02384, 0.9253, 0.02384, 0.9253, 0.02384, 0.9253, 0.02384, 0.9253, 0.02384, 0.9253, 0.02384, 0.9253, 0.02384, 0.9253, 0.02384, 0.9253, 0.02384, 0.9253, 0.02384, 0.9253, 0.02384, 0.9253, 0.02384, 0.9253, 0.02384, 0.9253, 0.02384, 0.9253, 0.02384, 0.9253, 0.02384, 0.9253, 0.02384, 0.9253, 0.02384, 0.9253, 0.02384, 0.9253, 0.02384, 0.9253, 0.02384, 0.9253, 0.02384, 0.9253, 0.02384, 0.9253, 0.02384, 0.9253, 0.02384, 0.9253, 0.02384, 0.9253, 0.02384, 0.9253, 0.02384, 0.9253, 0.02384, 0.9253, 0.02384, 0.9253, 0.02384, 0.9253, 0.02384, 0.9253, 0.02384, 0.9253, 0.02384, 0.9253, 0.02384, 0.9253, 0.02384, 0.9253, 0.02384, 0.9253, 0.01984, 0.9253, 0.01984, 0.9253, 0.01984, 0.9253, 0.01984, 0.9253, 0.01984, 0.9253, 0.01984, 0.9253, 0.01984, 0.9253, 0.01984, 0.9253, 0.01984, 0.9253, 0.01984, 0.9253, 0.01984, 0.9253, 0.01984, 0.9253, 0.01984, 0.9253, 0.01984, 0.9253, 0.01984, 0.9253, 0.01984, 0.9253, 0.01984, 0.9253, 0.01984, 0.9253, 0.01984, 0.9253, 0.01984, 0.9253, 0.01984, 0.9253, 0.01984, 0.9253, 0.01984, 0.9253, 0.01984, 0.9253, 0.01984, 0.9253, 0.01984, 0.9253, 0.01984, 0.9253, 0.01984, 0.9253, 0.01984, 0.9253, 0.01984, 0.9253, 0.01984, 0.9253, 0.01984, 0.9253, 0.01984, 0.9253, 0.01984, 0.9253, 0.01984, 0.9253, 0.01984, 0.9253, 0.01984, 0.9253, 0.01984, 0.9253, 0.01984, 0.9253, 0.01984, 0.9253, 0.01984, 0.9253, 0.01984, 0.9253, 0.01984, 0.9253, 0.01984, 0.9253, 0.01984, 0.9253, 0.01984, 0.9253, 0.01984, 0.9253, 0.01984, 0.9253, 0.01984, 0.9253, 0.01984, 0.9253, 0.01984, 0.9253, 0.01984, 0.9253, 0.01984, 0.9253, 0.01984, 0.9253, 0.01984, 0.9253, 0.01984, 0.9253, 0.01984, 0.9253, 0.01984, 0.9253, 0.01984, 0.9253, 0.01984, 0.9253, 0.01984, 0.9253, 0.01984, 0.9253, 0.01984, 0.9253, 0.01984, 0.9253, 0.01984, 0.9253, 0.01984, 0.9253, 0.01984, 0.9253, 0.01984, 0.9253, 0.2944, 0.8111, 0.2944, 0.8111, 0.2944, 0.8111, 0.2944, 0.8111, 0.2944, 0.8111, 0.2944, 0.8111, 0.2944, 0.8111, 0.2944, 0.8111, 0.2944, 0.8111, 0.2944, 0.8111, 0.2944, 0.8111, 0.2944, 0.8111, 0.2944, 0.8111, 0.2944, 0.8111, 0.2944, 0.8111, 0.2944, 0.8111, 0.2944, 0.8111, 0.2944, 0.8111, 0.2944, 0.8111, 0.2944, 0.8111, 0.2944, 0.8111, 0.2944, 0.8111, 0.2944, 0.8111, 0.2944, 0.8111, 0.2944, 0.8111, 0.2944, 0.8111, 0.2944, 0.8111, 0.2944, 0.8111, 0.2944, 0.8111, 0.2944, 0.8111, 0.2944, 0.8111, 0.2944, 0.8111, 0.2944, 0.8111, 0.2944, 0.8111, 0.2944, 0.8111, 0.2944, 0.8111, 0.2944, 0.8111, 0.2944, 0.8111, 0.2944, 0.8111, 0.2944, 0.8111, 0.2944, 0.8111, 0.2944, 0.8111, 0.2944, 0.8111, 0.2944, 0.8111, 0.2944, 0.8111, 0.2944, 0.8111, 0.2944, 0.8111, 0.2944, 0.8111, 0.2944, 0.8111, 0.2944, 0.8111, 0.2944, 0.8111, 0.2944, 0.8111, 0.2944, 0.8111, 0.2944, 0.8111, 0.2944, 0.8111, 0.2944, 0.8111, 0.2944, 0.8111, 0.2944, 0.8111, 0.2944, 0.8111, 0.2944, 0.8111, 0.2944, 0.8111, 0.2944, 0.8111, 0.2944, 0.8111, 0.2944, 0.8111, 0.2944, 0.8111, 0.2944, 0.8111, 0.2944, 0.8111, 0.2944, 0.8111, 0.2944, 0.8111, 0.2944, 0.8111, 0.2944, 0.8111, 0.2944, 0.8111, 0.2944, 0.8111, 0.2944, 0.8111, 0.2944, 0.8111, 0.2944, 0.8111, 0.2944, 0.8111, 0.2944, 0.8111, 0.2944, 0.8111, 0.2944, 0.8111, 0.2944, 0.8111, 0.2944, 0.8111, 0.2944, 0.8111, 0.2944, 0.8111, 0.2944, 0.8111, 0.2944, 0.8111, 0.2944, 0.8111, 0.2944, 0.8111, 0.2944, 0.8111, 0.2944, 0.8111, 0.2944, 0.8111, 0.2944, 0.8111, 0.2944, 0.8111, 0.2944, 0.8111, 0.2944, 0.8111, 0.2944, 0.8111, 0.2944, 0.8111, 0.2944, 0.8111, 0.2944, 0.8111, 0.2944, 0.8111, 0.2944, 0.8111, 0.2944, 0.8111, 0.2944, 0.8111, 0.2944, 0.8111, 0.2944, 0.8111, 0.2944, 0.8111, 0.2944, 0.8111, 0.2944, 0.8111, 0.2944, 0.8111, 0.2944, 0.8111, 0.01984, 0.9253, 0.01984, 0.9253, 0.01984, 0.9253, 0.01984, 0.9253, 0.01984, 0.9253, 0.01984, 0.9253, 0.01984, 0.9253, 0.01984, 0.9253, 0.01984, 0.9253, 0.01984, 0.9253, 0.01984, 0.9253, 0.01984, 0.9253, 0.01984, 0.9253, 0.01984, 0.9253, 0.01984, 0.9253, 0.01984, 0.9253, 0.01984, 0.9253, 0.01984, 0.9253, 0.01984, 0.9253, 0.01984, 0.9253, 0.01984, 0.9253, 0.01984, 0.9253, 0.01984, 0.9253, 0.01984, 0.9253, 0.01984, 0.9253, 0.01984, 0.9253, 0.01984, 0.9253, 0.01984, 0.9253, 0.01984, 0.9253, 0.01984, 0.9253, 0.01984, 0.9253, 0.01984, 0.9253, 0.01984, 0.9253, 0.01984, 0.9253, 0.01984, 0.9253, 0.01984, 0.9253, 0.01984, 0.9253, 0.01984, 0.9253, 0.01984, 0.9253, 0.01984, 0.9253, 0.01984, 0.9253, 0.01984, 0.9253, 0.01984, 0.9253, 0.01984, 0.9253, 0.01984, 0.9253, 0.01984, 0.9253, 0.01984, 0.9253, 0.01984, 0.9253, 0.01984, 0.9253, 0.01984, 0.9253, 0.01984, 0.9253, 0.01984, 0.9253, 0.01984, 0.9253, 0.01984, 0.9253, 0.01984, 0.9253, 0.01984, 0.9253, 0.01984, 0.9253, 0.01984, 0.9253, 0.01984, 0.9253, 0.01984, 0.9253, 0.01984, 0.9253, 0.01984, 0.9253, 0.01984, 0.9253, 0.01984, 0.9253, 0.01984, 0.9253, 0.01984, 0.9253, 0.01984, 0.9253, 0.01984, 0.9253, 0.01984, 0.9253, 0.01984, 0.9253, 0.01984, 0.9253, 0.01984, 0.9253, 0.01984, 0.9253, 0.01984, 0.9253, 0.01984, 0.9253, 0.01984, 0.9253, 0.01984, 0.9253, 0.01984, 0.9253, 0.01984, 0.9253, 0.01984, 0.9253, 0.01984, 0.9253, 0.01984, 0.9253, 0.01984, 0.9253, 0.01984, 0.9253, 0.01984, 0.9253, 0.01984, 0.9253, 0.01984, 0.9253, 0.01984, 0.9253, 0.01984, 0.9253, 0.01984, 0.9253, 0.01984, 0.9253, 0.01984, 0.9253, 0.01984, 0.9253, 0.01984, 0.9253, 0.01984, 0.9253, 0.01984, 0.9253, 0.01984, 0.9253, 0.01984, 0.9253, 0.01984, 0.9253, 0.01984, 0.9253, 0.01984, 0.9253, 0.01984, 0.9253, 0.01984, 0.9253, 0.01984, 0.9253, 0.01984, 0.9253, 0.01984, 0.9253, 0.01984, 0.9253, 0.01984, 0.9253, 0.01984, 0.9253, 0.01984, 0.9253, 0.01984, 0.9253, 0.01984, 0.9253, 0.01984, 0.9253, 0.01984, 0.9253, 0.01984, 0.9253, 0.01984, 0.9253, 0.01984, 0.9253, 0.01984, 0.9253, 0.01984, 0.9253, 0.01984, 0.9253, 0.01984, 0.9253, 0.01984, 0.9253, 0.01984, 0.9253, 0.01984, 0.9253, 0.01984, 0.9253, 0.01984, 0.9253, 0.01984, 0.9253, 0.01984, 0.9253, 0.01984, 0.9253, 0.01984, 0.9253, 0.01984, 0.9253, 0.01984, 0.9253, 0.01984, 0.9253, 0.01984, 0.9253, 0.01984, 0.9253, 0.01984, 0.9253, 0.01984, 0.9253, 0.01984, 0.9253, 0.01984, 0.9253, 0.01984, 0.9253, 0.01984, 0.9253, 0.01984, 0.9253, 0.01984, 0.9253, 0.01984, 0.9253, 0.01984, 0.9253, 0.01984, 0.9253, 0.01984, 0.9253, 0.01984, 0.9253, 0.01984, 0.9253, 0.01984, 0.9253, 0.01984, 0.9253, 0.01984, 0.9253, 0.01984, 0.9253, 0.01984, 0.9253, 0.01984, 0.9253, 0.01984, 0.9253, 0.01984, 0.9253, 0.01984, 0.9253, 0.01984, 0.9253, 0.01984, 0.9253, 0.01984, 0.9253, 0.01984, 0.9253, 0.01984, 0.9253, 0.01984, 0.9253, 0.01984, 0.9253, 0.01984, 0.9253, 0.01984, 0.9253, 0.01984, 0.9253, 0.01984, 0.9253, 0.01984, 0.9253, 0.01984, 0.9253, 0.01984, 0.9253, 0.01984, 0.9253, 0.01984, 0.9253, 0.01984, 0.9253, 0.01984, 0.9253, 0.01984, 0.9253, 0.01984, 0.9253, 0.01984, 0.9253, 0.01984, 0.9253, 0.01984, 0.9253, 0.01984, 0.9253, 0.01984, 0.9253, 0.01984, 0.9253, 0.01984, 0.9253, 0.01984, 0.9253, 0.01984, 0.9253, 0.01984, 0.9253, 0.01984, 0.9253, 0.01984, 0.9253, 0.01984, 0.9253, 0.01984, 0.9253, 0.01984, 0.9253, 0.01984, 0.9253, 0.01984, 0.9253, 0.01984, 0.9253, 0.01984, 0.9253, 0.01984, 0.9253, 0.01984, 0.9253, 0.01984, 0.9253, 0.01984, 0.9253, 0.01984, 0.9253, 0.01984, 0.9253, 0.01984, 0.9253, 0.01984, 0.9253, 0.01984, 0.9253, 0.01984, 0.9253, 0.01984, 0.9253, 0.01984, 0.9253, 0.01984, 0.9253, 0.01984, 0.9253, 0.01984, 0.9253, 0.01984, 0.9253, 0.01984, 0.9253, 0.01984, 0.9253, 0.01984, 0.9253, 0.01984, 0.9253, 0.01984, 0.9253, 0.01984, 0.9253, 0.01984, 0.9253, 0.01984, 0.9253, 0.01984, 0.9253, 0.01984, 0.9253, 0.01984, 0.9253, 0.01984, 0.9253, 0.01984, 0.9253, 0.01984, 0.9253, 0.01984, 0.9253, 0.01984, 0.9253, 0.01984, 0.9253, 0.01984, 0.9253, 0.01984, 0.9253, 0.01984, 0.9253, 0.01984, 0.9253, 0.01984, 0.9253, 0.01984, 0.9253, 0.01984, 0.9253, 0.01984, 0.9253, 0.01984, 0.9253, 0.01984, 0.9253, 0.01984, 0.9253, 0.01984, 0.9253, 0.01984, 0.9253, 0.01984, 0.9253, 0.01984, 0.9253, 0.01984, 0.9253, 0.01984, 0.9253, 0.01984, 0.9253, 0.01984, 0.9253, 0.01984, 0.9253, 0.01984, 0.9253, 0.01984, 0.9253, 0.01984, 0.9253, 0.01984, 0.9253, 0.01984, 0.9253, 0.01984, 0.9253, 0.01984, 0.9253, 0.01984, 0.9253, 0.01984, 0.9253, 0.01984, 0.9253, 0.01984, 0.9253, 0.01984, 0.9253, 0.01984, 0.9253, 0.01984, 0.9253, 0.01984, 0.9253, 0.01984, 0.9253, 0.01984, 0.9253, 0.01984, 0.9253, 0.01984, 0.9253, 0.01984, 0.9253, 0.01984, 0.9253, 0.01984, 0.9253, 0.01984, 0.9253, 0.01984, 0.9253, 0.01984, 0.9253, 0.01984, 0.9253, 0.01984, 0.9253, 0.01984, 0.9253, 0.01984, 0.9253, 0.01984, 0.9253, 0.01984, 0.9253, 0.01984, 0.9253, 0.01984, 0.9253, 0.01984, 0.9253, 0.01984, 0.9253, 0.01984, 0.9253, 0.01984, 0.9253, 0.01984, 0.9253, 0.01984, 0.9253, 0.01984, 0.9253, 0.01984, 0.9253, 0.01984, 0.9253, 0.01984, 0.9253, 0.01984, 0.9253, 0.01984, 0.9253, 0.01984, 0.9253, 0.01984, 0.9253, 0.01984, 0.9253, 0.01984, 0.9253, 0.01984, 0.9253, 0.01984, 0.9253, 0.01984, 0.9253, 0.01984, 0.9253, 0.01984, 0.9253, 0.01984, 0.9253, 0.01984, 0.9253, 0.01984, 0.9253, 0.01984, 0.9253, 0.01984, 0.9253, 0.01984, 0.9253, 0.01984, 0.9253, 0.01984, 0.9253, 0.01984, 0.9253, 0.01984, 0.9253, 0.01984, 0.9253, 0.01984, 0.9253, 0.01984, 0.9253, 0.01984, 0.9253, 0.01984, 0.9253, 0.01984, 0.9253, 0.01984, 0.9253, 0.01984, 0.9253, 0.01984, 0.9253, 0.01984, 0.9253, 0.01984, 0.9253, 0.01984, 0.9253, 0.01984, 0.9253, 0.01984, 0.9253, 0.01984, 0.9253, 0.01984, 0.9253, 0.01984, 0.9253, 0.01984, 0.9253, 0.01984, 0.9253, 0.01984, 0.9253, 0.01984, 0.9253, 0.01984, 0.9253, 0.01984, 0.9253, 0.01984, 0.9253, 0.01984, 0.9253, 0.01984, 0.9253, 0.01984, 0.9253, 0.01984, 0.9253, 0.01984, 0.9253, 0.01984, 0.9253, 0.01984, 0.9253, 0.01984, 0.9253, 0.01984, 0.9253, 0.01984, 0.9253, 0.01984, 0.9253, 0.01984, 0.9253, 0.01984, 0.9253, 0.01984, 0.9253, 0.01984, 0.9253, 0.01984, 0.9253, 0.01984, 0.9253, 0.01984, 0.9253, 0.01984, 0.9253, 0.01984, 0.9253, 0.01984, 0.9253, 0.01984, 0.9253, 0.01984, 0.9253, 0.01984, 0.9253, 0.01984, 0.9253, 0.01984, 0.9253, 0.01984, 0.9253, 0.01984, 0.9253, 0.01984, 0.9253, 0.01984, 0.9253, 0.01984, 0.9253, 0.01984, 0.9253, 0.01984, 0.9253, 0.01984, 0.9253, 0.01984, 0.9253, 0.01984, 0.9253, 0.01984, 0.9253, 0.01984, 0.9253, 0.01984, 0.9253, 0.01984, 0.9253, 0.01984, 0.9253, 0.01984, 0.9253, 0.01984, 0.9253, 0.01984, 0.9253, 0.01984, 0.9253, 0.01984, 0.9253, 0.01984, 0.9253, 0.01984, 0.9253, 0.01984, 0.9253, 0.01984, 0.9253, 0.01984, 0.9253, 0.01984, 0.9253, 0.01984, 0.9253, 0.01984, 0.9253, 0.01984, 0.9253, 0.01984, 0.9253, 0.01984, 0.9253, 0.01984, 0.9253, 0.01984, 0.9253, 0.01984, 0.9253, 0.01984, 0.9253, 0.01984, 0.9253, 0.01984, 0.9253, 0.01984, 0.9253, 0.01984, 0.9253, 0.01984, 0.9253, 0.01984, 0.9253, 0.01984, 0.9253, 0.01984, 0.9253, 0.01984, 0.9253, 0.01984, 0.9253, 0.01984, 0.9253, 0.01984, 0.9253, 0.01984, 0.9253, 0.01984, 0.9253, 0.01984, 0.9253, 0.01984, 0.9253, 0.01984, 0.9253, 0.01984, 0.9253, 0.01984, 0.9253, 0.01984, 0.9253, 0.01984, 0.9253, 0.01984, 0.9253, 0.01984, 0.9253, 0.01984, 0.9253, 0.01984, 0.9253, 0.01984, 0.9253, 0.01984, 0.9253, 0.01984, 0.9253, 0.01984, 0.9253, 0.01984, 0.9253, 0.01984, 0.9253, 0.01984, 0.9253, 0.01984, 0.9253, 0.01984, 0.9253, 0.01984, 0.9253, 0.01984, 0.9253, 0.01984, 0.9253, 0.01984, 0.9253, 0.01984, 0.9253, 0.01984, 0.9253, 0.01984, 0.9253, 0.01984, 0.9253, 0.01984, 0.9253, 0.01984, 0.9253, 0.01984, 0.9253, 0.01984, 0.9253, 0.01984, 0.9253, 0.01984, 0.9253, 0.01984, 0.9253, 0.01984, 0.9253, 0.01984, 0.9253, 0.01984, 0.9253, 0.01984, 0.9253, 0.01984, 0.9253, 0.01984, 0.9253, 0.01984, 0.9253, 0.01984, 0.9253, 0.01984, 0.9253, 0.01984, 0.9253, 0.01984, 0.9253, 0.01984, 0.9253, 0.01984, 0.9253, 0.01984, 0.9253, 0.01984, 0.9253, 0.01984, 0.9253, 0.01984, 0.9253, 0.01984, 0.9253, 0.01984, 0.9253, 0.01984, 0.9253, 0.01984, 0.9253, 0.01984, 0.9253, 0.01984, 0.9253, 0.01984, 0.9253, 0.01984, 0.9253, 0.01984, 0.9253, 0.01984, 0.9253, 0.01984, 0.9253, 0.01984, 0.9253, 0.01984, 0.9253, 0.01984, 0.9253, 0.01984, 0.9253, 0.01984, 0.9253, 0.01984, 0.9253, 0.01984, 0.9253, 0.01984, 0.9253, 0.01984, 0.9253, 0.01984, 0.9253, 0.01984, 0.9253, 0.01984, 0.9253, 0.01984, 0.9253, 0.01984, 0.9253, 0.01984, 0.9253, 0.01984, 0.9253, 0.01984, 0.9253, 0.01984, 0.9253, 0.01984, 0.9253, 0.01984, 0.9253, 0.01984, 0.9253, 0.01984, 0.9253, 0.01984, 0.9253, 0.01984, 0.9253, 0.01984, 0.9253, 0.01984, 0.9253, 0.01984, 0.9253, 0.01984, 0.9253, 0.01984, 0.9253, 0.01984, 0.9253, 0.01984, 0.9253, 0.01984, 0.9253, 0.01984, 0.9253, 0.01984, 0.9253, 0.01984, 0.9253, 0.01984, 0.9253, 0.01984, 0.9253, 0.01984, 0.9253, 0.01984, 0.9253, 0.01984, 0.9253, 0.01984, 0.9253, 0.01984, 0.9253, 0.01984, 0.9253, 0.01984, 0.9253, 0.01984, 0.9253, 0.01984, 0.9253, 0.01984, 0.9253, 0.01984, 0.9253, 0.2944, 0.8111, 0.2944, 0.8111, 0.2944, 0.8111, 0.2944, 0.8111, 0.2944, 0.8111, 0.2944, 0.8111, 0.2944, 0.8111, 0.2944, 0.8111, 0.2944, 0.8111, 0.2944, 0.8111, 0.2944, 0.8111, 0.2944, 0.8111, 0.2944, 0.8111, 0.2944, 0.8111, 0.2944, 0.8111, 0.2944, 0.8111, 0.2944, 0.8111, 0.2944, 0.8111, 0.2944, 0.8111, 0.2944, 0.8111, 0.2944, 0.8111, 0.2944, 0.8111, 0.2944, 0.8111, 0.2944, 0.8111, 0.2944, 0.8111, 0.2944, 0.8111, 0.2944, 0.8111, 0.2944, 0.8111, 0.2944, 0.8111, 0.2944, 0.8111, 0.2944, 0.8111, 0.2944, 0.8111, 0.2944, 0.8111, 0.2944, 0.8111, 0.2944, 0.8111, 0.2944, 0.8111, 0.2944, 0.8111, 0.2944, 0.8111, 0.2944, 0.8111, 0.2944, 0.8111, 0.2944, 0.8111, 0.2944, 0.8111, 0.2944, 0.8111, 0.2944, 0.8111, 0.2944, 0.8111, 0.2944, 0.8111, 0.2944, 0.8111, 0.2944, 0.8111, 0.2944, 0.8111, 0.2944, 0.8111, 0.2944, 0.8111, 0.2944, 0.8111, 0.2944, 0.8111, 0.2944, 0.8111, 0.2944, 0.8111, 0.2944, 0.8111, 0.2944, 0.8111, 0.2944, 0.8111, 0.2944, 0.8111, 0.2944, 0.8111, 0.2944, 0.8111, 0.2944, 0.8111, 0.2944, 0.8111, 0.2944, 0.8111, 0.2944, 0.8111, 0.2944, 0.8111, 0.2944, 0.8111, 0.2944, 0.8111, 0.01981, 0.6162, 0.01981, 0.6162, 0.01981, 0.6162, 0.01981, 0.6162, 0.2944, 0.8111, 0.2944, 0.8111, 0.2944, 0.8111, 0.2944, 0.8111, 0.2944, 0.8111, 0.2944, 0.8111, 0.2944, 0.8111, 0.2944, 0.8111, 0.2944, 0.8111, 0.2944, 0.8111, 0.2944, 0.8111, 0.2944, 0.8111, 0.2944, 0.8111, 0.2944, 0.8111, 0.2944, 0.8111, 0.2944, 0.8111, 0.2944, 0.8111, 0.2944, 0.8111, 0.2944, 0.8111, 0.2944, 0.8111, 0.2944, 0.8111, 0.2944, 0.8111, 0.2944, 0.8111, 0.2944, 0.8111, 0.01981, 0.6162, 0.01981, 0.6162, 0.01981, 0.6162, 0.01981, 0.6162, 0.01981, 0.6162, 0.01981, 0.6162, 0.01981, 0.6162, 0.01981, 0.6162, 0.2944, 0.8111, 0.2944, 0.8111, 0.2944, 0.8111, 0.2944, 0.8111, 0.01981, 0.6162, 0.01981, 0.6162, 0.01981, 0.6162, 0.01981, 0.6162, 0.2944, 0.8111, 0.2944, 0.8111, 0.2944, 0.8111, 0.2944, 0.8111, 0.2944, 0.8111, 0.2944, 0.8111, 0.2944, 0.8111, 0.2944, 0.8111, 0.2944, 0.8111, 0.2944, 0.8111, 0.2944, 0.8111, 0.2944, 0.8111, 0.2944, 0.8111, 0.2944, 0.8111, 0.2944, 0.8111, 0.2944, 0.8111, 0.2944, 0.8111, 0.2944, 0.8111, 0.2944, 0.8111, 0.2944, 0.8111, 0.2944, 0.8111, 0.2944, 0.8111, 0.2944, 0.8111, 0.2944, 0.8111, 0.2944, 0.8111, 0.2944, 0.8111, 0.2944, 0.8111, 0.2944, 0.8111, 0.2944, 0.8111, 0.2944, 0.8111, 0.2944, 0.8111, 0.2944, 0.8111, 0.01981, 0.6162, 0.01981, 0.6162, 0.01981, 0.6162, 0.01981, 0.6162, 0.2944, 0.8111, 0.2944, 0.8111, 0.2944, 0.8111, 0.2944, 0.8111, 0.01981, 0.6162, 0.01981, 0.6162, 0.01981, 0.6162, 0.01981, 0.6162, 0.01981, 0.6162, 0.01981, 0.6162, 0.01981, 0.6162, 0.01981, 0.6162, 0.01981, 0.6162, 0.01981, 0.6162, 0.01981, 0.6162, 0.01981, 0.6162, 0.01981, 0.6162, 0.01981, 0.6162, 0.01981, 0.6162, 0.01981, 0.6162, 0.01981, 0.6162, 0.01981, 0.6162, 0.01981, 0.6162, 0.01981, 0.6162, 0.01981, 0.6162, 0.01981, 0.6162, 0.01981, 0.6162, 0.01981, 0.6162, 0.01981, 0.6162, 0.01981, 0.6162, 0.01981, 0.6162, 0.01981, 0.6162, 0.01981, 0.6162, 0.01981, 0.6162, 0.01981, 0.6162, 0.01981, 0.6162, 0.2944, 0.8111, 0.2944, 0.8111, 0.2944, 0.8111, 0.2944, 0.8111, 0.2944, 0.8111, 0.2944, 0.8111, 0.2944, 0.8111, 0.2944, 0.8111, 0.2944, 0.8111, 0.2944, 0.8111, 0.2944, 0.8111, 0.2944, 0.8111, 0.2944, 0.8111, 0.2944, 0.8111, 0.2944, 0.8111, 0.2944, 0.8111, 0.2944, 0.8111, 0.2944, 0.8111, 0.2944, 0.8111, 0.2944, 0.8111, 0.2944, 0.8111, 0.2944, 0.8111, 0.2944, 0.8111, 0.2944, 0.8111, 0.2944, 0.8111, 0.2944, 0.8111, 0.2944, 0.8111, 0.2944, 0.8111, 0.2944, 0.8111, 0.2944, 0.8111, 0.2944, 0.8111, 0.2944, 0.8111, 0.2944, 0.8111, 0.2944, 0.8111, 0.2944, 0.8111, 0.2944, 0.8111, 0.2944, 0.8111, 0.2944, 0.8111, 0.2944, 0.8111, 0.2944, 0.8111, 0.01981, 0.6162, 0.01981, 0.6162, 0.01981, 0.6162, 0.01981, 0.6162, 0.01981, 0.6162, 0.01981, 0.6162, 0.01981, 0.6162, 0.01981, 0.6162, 0.01981, 0.6162, 0.01981, 0.6162, 0.01981, 0.6162, 0.01981, 0.6162, 0.2944, 0.8111, 0.2944, 0.8111, 0.2944, 0.8111, 0.2944, 0.8111, 0.2944, 0.8111, 0.2944, 0.8111, 0.2944, 0.8111, 0.2944, 0.8111, 0.2944, 0.8111, 0.2944, 0.8111, 0.2944, 0.8111, 0.2944, 0.8111, 0.2944, 0.8111, 0.2944, 0.8111, 0.2944, 0.8111, 0.2944, 0.8111, 0.2944, 0.8111, 0.2944, 0.8111, 0.2944, 0.8111, 0.2944, 0.8111, 0.2944, 0.8111, 0.2944, 0.8111, 0.2944, 0.8111, 0.2944, 0.8111, 0.2944, 0.8111, 0.2944, 0.8111, 0.2944, 0.8111, 0.2944, 0.8111, 0.2944, 0.8111, 0.2944, 0.8111, 0.2944, 0.8111, 0.2944, 0.8111, 0.01981, 0.6162, 0.01981, 0.6162, 0.01981, 0.6162, 0.01981, 0.6162, 0.01981, 0.6162, 0.01981, 0.6162, 0.01981, 0.6162, 0.01981, 0.6162, 0.01981, 0.6162, 0.01981, 0.6162, 0.01981, 0.6162, 0.01981, 0.6162])
me_remington_870.materials.append(mat_color_palette)
me_remington_870.use_remesh_preserve_volume = False
me_remington_870.use_remesh_preserve_attributes = False
me_remington_870.use_mirror_vertex_groups = False
me_remington_870.update()
me_cylinder_007 = bpy.data.meshes.new('Cylinder.007')
me_cylinder_007.from_pydata([(0.1978, 0.08465, 0.08616), (0.0982, 0.06709, 0.08616), (0.2074, 0.02995, 0.1377), (0.1078, 0.01239, 0.1377), (0.2169, -0.02346, 0.08053), (0.1173, -0.04102, 0.08053), (0.219, -0.03535, -0.04236), (0.1194, -0.05291, -0.04236), (0.2122, 0.003226, -0.1384), (0.1126, -0.01434, -0.1384), (0.2016, 0.06322, -0.1353), (0.102, 0.04566, -0.1353), (0.1952, 0.09946, -0.03534), (0.09559, 0.0819, -0.03534), (0.1078, 0.01253, 0.1257), (0.09898, 0.06267, 0.07841), (0.1165, -0.03642, 0.07325), (0.1184, -0.04732, -0.03939), (0.1121, -0.01196, -0.1274), (0.1024, 0.04303, -0.1246), (0.09659, 0.07625, -0.03295), (-0.2157, -0.04452, 0.1257), (-0.2246, 0.005621, 0.07841), (-0.2071, -0.09348, 0.07325), (-0.2052, -0.1044, -0.03939), (-0.2114, -0.06901, -0.1274), (-0.2211, -0.01402, -0.1246), (-0.227, 0.0192, -0.03295), (0.1973, 0.08748, 0.0911), (0.2075, 0.02986, 0.1454), (0.2174, -0.0264, 0.08517), (0.2196, -0.03892, -0.04426), (0.2124, 0.00171, -0.1454), (0.2013, 0.06491, -0.1421), (0.1946, 0.1031, -0.03686), (0.2047, 0.08878, 0.0911), (0.2148, 0.03116, 0.1454), (0.2248, -0.0251, 0.08517), (0.227, -0.03762, -0.04426), (0.2198, 0.003011, -0.1454), (0.2087, 0.06621, -0.1421), (0.2019, 0.1044, -0.03686)], [], [(0, 1, 3, 2), (2, 3, 5, 4), (4, 5, 7, 6), (6, 7, 9, 8), (8, 9, 11, 10), (5, 3, 14, 16), (10, 11, 13, 12), (12, 13, 1, 0), (12, 0, 28, 34), (15, 20, 27, 22), (11, 9, 18, 19), (3, 1, 15, 14), (7, 5, 16, 17), (13, 11, 19, 20), (9, 7, 17, 18), (1, 13, 20, 15), (19, 18, 25, 26), (17, 16, 23, 24), (14, 15, 22, 21), (20, 19, 26, 27), (18, 17, 24, 25), (16, 14, 21, 23), (31, 32, 39, 38), (2, 4, 30, 29), (8, 10, 33, 32), (0, 2, 29, 28), (4, 6, 31, 30), (10, 12, 34, 33), (6, 8, 32, 31), (35, 36, 37, 38, 39, 40, 41), (29, 30, 37, 36), (34, 28, 35, 41), (32, 33, 40, 39), (30, 31, 38, 37), (28, 29, 36, 35), (33, 34, 41, 40), (21, 22, 27, 26, 25, 24, 23)])
_uv = me_cylinder_007.uv_layers.new(name='UVMap')
_uv.uv.foreach_set('vector', [0.6297, 0.8785, 0.6297, 0.8785, 0.6297, 0.8785, 0.6297, 0.8785, 0.6297, 0.8785, 0.6297, 0.8785, 0.6297, 0.8785, 0.6297, 0.8785, 0.6297, 0.8785, 0.6297, 0.8785, 0.6297, 0.8785, 0.6297, 0.8785, 0.6297, 0.8785, 0.6297, 0.8785, 0.6297, 0.8785, 0.6297, 0.8785, 0.6297, 0.8785, 0.6297, 0.8785, 0.6297, 0.8785, 0.6297, 0.8785, 0.6297, 0.8785, 0.6297, 0.8785, 0.6297, 0.8785, 0.6297, 0.8785, 0.6297, 0.8785, 0.6297, 0.8785, 0.6297, 0.8785, 0.6297, 0.8785, 0.6297, 0.8785, 0.6297, 0.8785, 0.6297, 0.8785, 0.6297, 0.8785, 0.6297, 0.8785, 0.6297, 0.8785, 0.6297, 0.8785, 0.6297, 0.8785, 0.6091, 0.9178, 0.6091, 0.9178, 0.6091, 0.9178, 0.6091, 0.9178, 0.6297, 0.8785, 0.6297, 0.8785, 0.6297, 0.8785, 0.6297, 0.8785, 0.6297, 0.8785, 0.6297, 0.8785, 0.6297, 0.8785, 0.6297, 0.8785, 0.6297, 0.8785, 0.6297, 0.8785, 0.6297, 0.8785, 0.6297, 0.8785, 0.6297, 0.8785, 0.6297, 0.8785, 0.6297, 0.8785, 0.6297, 0.8785, 0.6297, 0.8785, 0.6297, 0.8785, 0.6297, 0.8785, 0.6297, 0.8785, 0.6297, 0.8785, 0.6297, 0.8785, 0.6297, 0.8785, 0.6297, 0.8785, 0.6091, 0.9178, 0.6091, 0.9178, 0.6091, 0.9178, 0.6091, 0.9178, 0.6091, 0.9178, 0.6091, 0.9178, 0.6091, 0.9178, 0.6091, 0.9178, 0.6091, 0.9178, 0.6091, 0.9178, 0.6091, 0.9178, 0.6091, 0.9178, 0.6091, 0.9178, 0.6091, 0.9178, 0.6091, 0.9178, 0.6091, 0.9178, 0.6091, 0.9178, 0.6091, 0.9178, 0.6091, 0.9178, 0.6091, 0.9178, 0.6091, 0.9178, 0.6091, 0.9178, 0.6091, 0.9178, 0.6091, 0.9178, 0.6297, 0.8785, 0.6297, 0.8785, 0.6297, 0.8785, 0.6297, 0.8785, 0.6297, 0.8785, 0.6297, 0.8785, 0.6297, 0.8785, 0.6297, 0.8785, 0.6297, 0.8785, 0.6297, 0.8785, 0.6297, 0.8785, 0.6297, 0.8785, 0.6297, 0.8785, 0.6297, 0.8785, 0.6297, 0.8785, 0.6297, 0.8785, 0.6297, 0.8785, 0.6297, 0.8785, 0.6297, 0.8785, 0.6297, 0.8785, 0.6297, 0.8785, 0.6297, 0.8785, 0.6297, 0.8785, 0.6297, 0.8785, 0.6297, 0.8785, 0.6297, 0.8785, 0.6297, 0.8785, 0.6297, 0.8785, 0.6297, 0.8785, 0.6297, 0.8785, 0.6297, 0.8785, 0.6297, 0.8785, 0.6297, 0.8785, 0.6297, 0.8785, 0.6297, 0.8785, 0.6297, 0.8785, 0.6297, 0.8785, 0.6297, 0.8785, 0.6297, 0.8785, 0.6297, 0.8785, 0.6297, 0.8785, 0.6297, 0.8785, 0.6297, 0.8785, 0.6297, 0.8785, 0.6297, 0.8785, 0.6297, 0.8785, 0.6297, 0.8785, 0.6297, 0.8785, 0.6297, 0.8785, 0.6297, 0.8785, 0.6297, 0.8785, 0.6297, 0.8785, 0.6297, 0.8785, 0.6297, 0.8785, 0.6297, 0.8785, 0.6297, 0.8785, 0.6297, 0.8785, 0.6297, 0.8785, 0.6297, 0.8785, 0.6091, 0.9178, 0.6091, 0.9178, 0.6091, 0.9178, 0.6091, 0.9178, 0.6091, 0.9178, 0.6091, 0.9178, 0.6091, 0.9178])
me_cylinder_007.materials.append(mat_color_palette)
me_cylinder_007.use_remesh_preserve_volume = False
me_cylinder_007.use_remesh_preserve_attributes = False
me_cylinder_007.use_mirror_vertex_groups = False
me_cylinder_007.update()

# ---- objects
ob_remington_870 = bpy.data.objects.new('Remington 870', me_remington_870)
ob_bullet = bpy.data.objects.new('Bullet', me_cylinder_007)

# ---- transforms, parenting, visibility, modifiers, constraints
ob_remington_870.location = (-0.1544, -0.0001779, -0.04074)
ob_remington_870.scale = (0.2813, 0.1509, 0.2813)
ob_remington_870.lineart.crease_threshold = 0.0
ob_bullet.location = (-0.3543, 0.006906, -0.09346)
ob_bullet.rotation_euler = (-1.571, 1.396, -1.571)
ob_bullet.scale = (0.7875, 0.7875, 0.3828)
ob_bullet.lineart.crease_threshold = 0.0

# ---- collection membership
col_collection_1.objects.link(ob_remington_870)
col_collection_1.objects.link(ob_bullet)

# ---- scene / render settings (as saved in the file)
scene.frame_start = 1; scene.frame_end = 250; scene.frame_set(1)
scene.render.engine = 'BLENDER_EEVEE_NEXT'
scene.render.resolution_percentage = 50
scene.render.dither_intensity = 0.0
scene.cycles.use_denoising = False
scene.cycles.samples = 128
scene.cycles.sampling_pattern = 'TABULATED_SOBOL'
scene.cycles.use_adaptive_sampling = False
scene.cycles.use_light_tree = False
scene.cycles.blur_glossy = 0.0
scene.cycles.sample_clamp_indirect = 0.0
scene.view_settings.view_transform = 'Standard'
bpy.context.view_layer.update()

# ---- added for rendering (the .blend has no active camera and no usable light): camera, sun
cam_auto = bpy.data.cameras.new('AutoCamera')
cam_auto.lens = 50.0
cam_auto.sensor_width = 36.0
cam_auto.clip_end = 1000.0
ob_auto_camera = bpy.data.objects.new('AutoCamera', cam_auto)
scene.collection.objects.link(ob_auto_camera)
ob_auto_camera.location = (8.22125, -10.0509, 6.65976)
ob_auto_camera.rotation_euler = (1.09748, -7.21219e-08, 0.694738)
scene.camera = ob_auto_camera
light_auto_sun = bpy.data.lights.new('AutoSun', 'SUN')
light_auto_sun.energy = 3.0
light_auto_sun.angle = 0.0523599
ob_auto_sun = bpy.data.objects.new('AutoSun', light_auto_sun)
scene.collection.objects.link(ob_auto_sun)
ob_auto_sun.rotation_euler = (0.872665, 0.174533, 0.523599)
bpy.context.view_layer.update()
